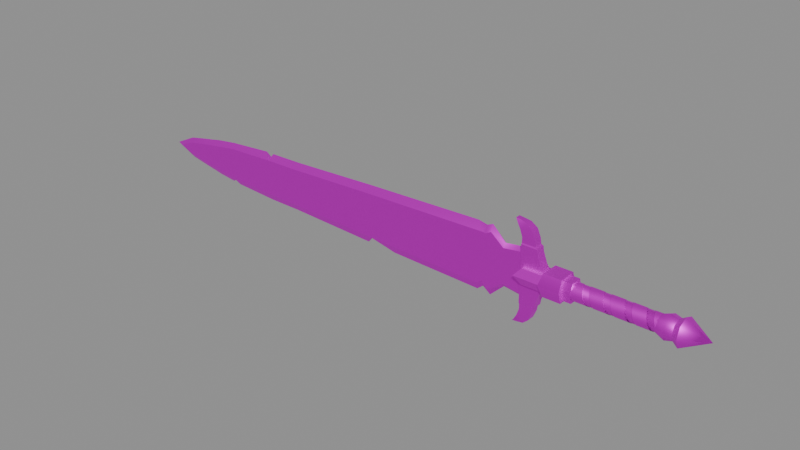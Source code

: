 # Source: sword.blend  (saved by Blender 4.1.24; exported with 4.5.12 LTS)
import bpy
from mathutils import Matrix  # noqa: F401  (used for matrix-valued properties, if any)

bpy.ops.wm.read_factory_settings(use_empty=True)
scene = bpy.context.scene
scene.name = 'Scene'

# ---- images (referenced by path relative to the original .blend; pixels are not part of the script)
import os
ASSET_DIR = os.environ.get("B2B_ASSET_DIR", "")  # directory of the original .blend (textures are referenced by path, not embedded)
HERE = os.path.dirname(os.path.abspath(__file__))  # packed textures are extracted next to this script under _unpacked/

def load_image(name, relpath, width, height, colorspace="sRGB"):
    """Load a texture the original file referenced (path relative to the .blend, or extracted next to this script)."""
    p = next((c for c in (os.path.join(HERE, relpath), os.path.join(ASSET_DIR, relpath)) if relpath and os.path.exists(c)), "")
    if p:
        img = bpy.data.images.load(p, check_existing=True)
        img.name = name
    else:  # same state as the original file: an image datablock whose file is absent (Cycles renders it pink)
        img = bpy.data.images.new(name, width, height)
        img.source = "FILE"
        img.filepath = "//" + (relpath or name)
    img.colorspace_settings.name = colorspace
    return img
img_sword_texture_png = load_image('sword_Texture.png', 'sword_Texture.png', 1024, 1024, 'sRGB')

# ---- materials (node trees are filled in below, after node groups)
mat_warrior_sword = bpy.data.materials.new('Warrior_Sword')
mat_warrior_sword.use_transparent_shadow = False
mat_warrior_sword.roughness = 0.5528
mat_warrior_sword.specular_intensity = 1.0
mat_warrior_sword.metallic = 1.0

# ---- material node trees
mat_warrior_sword.use_nodes = True; mat_warrior_sword.node_tree.nodes.clear()
_N = mat_warrior_sword.node_tree.nodes; _L = mat_warrior_sword.node_tree.links
n0 = _N.new('ShaderNodeBsdfPrincipled'); n0.name = 'Principled BSDF'; n0.location = (10, 300)
n0.inputs[1].default_value = 1.0
n0.inputs[2].default_value = 0.5528
n0.inputs[13].default_value = 1.0
n0.inputs[27].default_value = (0.0, 0.0, 0.0, 1.0)
n0.inputs[28].default_value = 1.0
n1 = _N.new('ShaderNodeOutputMaterial'); n1.name = 'Material Output'; n1.location = (300, 300)
n2 = _N.new('ShaderNodeNormalMap'); n2.name = 'Normal Map'; n2.location = (-300, -300)
n2.label = 'Normal/Map'
n2.inputs[0].default_value = 0.0
n3 = _N.new('ShaderNodeTexImage'); n3.name = 'Image Texture'; n3.location = (-300, 600)
n3.image = img_sword_texture_png
_L.new(n0.outputs[0], n1.inputs[0])
_L.new(n2.outputs[0], n0.inputs[5])
_L.new(n3.outputs[0], n0.inputs[0])
n1.is_active_output = True

# ---- meshes
me_cylinder_002 = bpy.data.meshes.new('Cylinder.002')
me_cylinder_002.from_pydata([(0.0003142, -0.04327, -0.2421), (0.0003142, -0.04327, -0.2364), (0.01657, -0.04001, -0.2421), (0.01664, -0.03998, -0.2302), (0.03062, -0.03062, -0.2421), (0.03067, -0.03056, -0.2239), (0.04001, -0.01657, -0.2421), (0.04003, -0.0165, -0.2177), (0.0433, 1.855e-09, -0.2421), (0.0433, 7.443e-05, -0.2115), (0.04001, 0.01657, -0.2421), (0.03998, 0.01664, -0.2053), (0.03062, 0.03062, -0.2421), (0.03056, 0.03067, -0.199), (0.01657, 0.04001, -0.2421), (0.0165, 0.04003, -0.1928), (-3.71e-09, 0.0433, -0.2421), (-7.443e-05, 0.0433, -0.1866), (-0.01656, 0.04001, -0.2421), (-0.01664, 0.03998, -0.1804), (-0.03058, 0.03066, -0.2401), (-0.03067, 0.03056, -0.1742), (-0.03998, 0.01664, -0.2339), (-0.04003, 0.0165, -0.1679), (-0.0433, 7.443e-05, -0.2276), (-0.0433, -7.443e-05, -0.1617), (-0.04003, -0.0165, -0.2214), (-0.03998, -0.01664, -0.1555), (-0.03067, -0.03056, -0.2152), (-0.03056, -0.03067, -0.1493), (-0.01664, -0.03998, -0.209), (-0.0165, -0.04003, -0.143), (-7.442e-05, -0.0433, -0.2028), (7.443e-05, -0.0433, -0.1368), (0.0165, -0.04003, -0.1965), (0.01664, -0.03998, -0.1306), (0.03056, -0.03067, -0.1903), (0.03067, -0.03056, -0.1244), (0.03998, -0.01664, -0.1841), (0.04003, -0.0165, -0.1181), (0.0433, -7.441e-05, -0.1779), (0.0433, 7.444e-05, -0.1119), (0.04003, 0.0165, -0.1716), (0.03998, 0.01664, -0.1057), (0.03067, 0.03056, -0.1654), (0.03056, 0.03067, -0.09947), (0.01664, 0.03998, -0.1592), (0.0165, 0.04003, -0.09324), (7.443e-05, 0.0433, -0.153), (-7.443e-05, 0.0433, -0.08702), (-0.0165, 0.04003, -0.1467), (-0.01664, 0.03998, -0.0808), (-0.03056, 0.03067, -0.1405), (-0.03067, 0.03056, -0.07457), (-0.03998, 0.01664, -0.1343), (-0.04003, 0.0165, -0.06835), (-0.0433, 7.44e-05, -0.1281), (-0.0433, -7.445e-05, -0.06213), (-0.04003, -0.0165, -0.1218), (-0.03998, -0.01664, -0.0559), (-0.03067, -0.03056, -0.1156), (-0.03056, -0.03067, -0.04968), (-0.01664, -0.03998, -0.1094), (-0.0165, -0.04003, -0.04345), (-7.441e-05, -0.0433, -0.1032), (7.444e-05, -0.0433, -0.03723), (0.0165, -0.04003, -0.09695), (0.01664, -0.03998, -0.03101), (0.03056, -0.03067, -0.09073), (0.03067, -0.03056, -0.02478), (0.03998, -0.01664, -0.0845), (0.04003, -0.0165, -0.01856), (0.0433, -7.442e-05, -0.07828), (0.0433, 7.443e-05, -0.01234), (0.04003, 0.0165, -0.07206), (0.03998, 0.01664, -0.006112), (0.03067, 0.03056, -0.06583), (0.03056, 0.03067, 0.0001116), (0.01664, 0.03998, -0.05961), (0.0165, 0.04003, 0.006335), (7.44e-05, 0.0433, -0.05338), (-7.445e-05, 0.0433, 0.01256), (-0.0165, 0.04003, -0.04716), (-0.01664, 0.03998, 0.01878), (-0.03057, 0.03067, -0.04094), (-0.03067, 0.03056, 0.02501), (-0.03998, 0.01664, -0.03471), (-0.04003, 0.0165, 0.03123), (-0.0433, 7.437e-05, -0.02849), (-0.0433, -7.448e-05, 0.03745), (-0.04003, -0.0165, -0.02227), (-0.03998, -0.01664, 0.04368), (-0.03067, -0.03056, -0.01604), (-0.03056, -0.03067, 0.0499), (-0.01664, -0.03998, -0.009819), (-0.0165, -0.04003, 0.05612), (-7.442e-05, -0.0433, -0.003595), (7.443e-05, -0.0433, 0.06235), (0.0165, -0.04003, 0.002628), (0.01664, -0.03998, 0.06857), (0.03056, -0.03067, 0.008852), (0.03067, -0.03056, 0.0748), (0.03998, -0.01664, 0.01508), (0.04003, -0.0165, 0.08102), (0.0433, -7.44e-05, 0.0213), (0.0433, 7.445e-05, 0.08724), (0.04003, 0.0165, 0.02752), (0.03998, 0.01664, 0.09347), (0.03067, 0.03057, 0.03375), (0.03056, 0.03067, 0.09969), (0.01664, 0.03998, 0.03997), (0.0165, 0.04003, 0.1059), (7.437e-05, 0.0433, 0.04619), (-7.448e-05, 0.0433, 0.1121), (-0.0165, 0.04003, 0.05242), (-0.01664, 0.03998, 0.1184), (-0.03056, 0.03067, 0.05864), (-0.03067, 0.03056, 0.1246), (-0.03998, 0.01664, 0.06486), (-0.04003, 0.0165, 0.1308), (-0.0433, 7.442e-05, 0.07109), (-0.0433, -7.443e-05, 0.137), (-0.04003, -0.0165, 0.07731), (-0.03998, -0.01664, 0.1433), (-0.03067, -0.03056, 0.08354), (-0.03056, -0.03067, 0.1495), (-0.01664, -0.03998, 0.08976), (-0.01651, -0.04003, 0.1557), (-7.44e-05, -0.0433, 0.09598), (3.498e-05, -0.0433, 0.1609), (0.0165, -0.04003, 0.1022), (0.01657, -0.04001, 0.1609), (0.03057, -0.03067, 0.1084), (0.03062, -0.03062, 0.1609), (0.03998, -0.01664, 0.1147), (0.04001, -0.01657, 0.1609), (0.0433, -7.437e-05, 0.1209), (0.0433, 5.564e-08, 0.1609), (0.04003, 0.0165, 0.1271), (0.04001, 0.01657, 0.1609), (0.03067, 0.03057, 0.1333), (0.03062, 0.03062, 0.1609), (0.01664, 0.03998, 0.1395), (0.01657, 0.04001, 0.1609), (7.442e-05, 0.0433, 0.1458), (-2.782e-09, 0.0433, 0.1609), (-0.0165, 0.04003, 0.152), (-0.01657, 0.04001, 0.1609), (-0.03037, 0.03082, 0.1582), (-0.03037, 0.03082, 0.1609), (0.04072, 0.04072, 0.232), (0.04072, -0.04072, 0.232), (0.04072, 0.04072, 0.4063), (0.04072, -0.04072, 0.4063), (0.2224, 0.02198, 0.3735), (0.2224, -0.02198, 0.3735), (0.2133, 0.02198, 0.4338), (0.2133, -0.02198, 0.4338), (0.2478, 0.01719, 0.4029), (0.2388, 0.02198, 0.4469), (0.2478, -0.01719, 0.4029), (0.2388, -0.02198, 0.4469), (0.1798, 0.02198, 0.4225), (0.1463, 0.02491, 0.424), (0.1798, -0.02198, 0.4225), (0.1463, -0.02491, 0.424), (0.1798, -0.02198, 0.356), (0.1457, -0.02491, 0.3421), (0.1798, 0.02198, 0.356), (0.1457, 0.02491, 0.3421), (0.2582, 0.0125, 0.4631), (0.2559, 0.0125, 0.4389), (0.2559, -0.0125, 0.4389), (0.2582, -0.0125, 0.4631), (0.05813, 0.04596, 0.2008), (0.05813, -0.04596, 0.2008), (0.05813, 0.04596, 0.2909), (0.05813, -0.04596, 0.2909), (0.04848, 0.03138, 0.2299), (0.04848, -0.03138, 0.2299), (0.04848, 0.03138, 0.1577), (0.04848, -0.03138, 0.1577), (0.1526, 0.02198, 0.4225), (0.1526, -0.02198, 0.4225), (0.1522, -0.02198, 0.352), (0.1522, 0.02198, 0.352), (0.1227, 0.02491, 0.424), (0.06893, 0.02491, 0.424), (0.06893, -0.02491, 0.424), (0.1227, -0.02491, 0.424), (0.06893, -0.02491, 0.32), (0.1227, -0.02491, 0.3393), (0.06893, 0.02491, 0.32), (0.1227, 0.02491, 0.3393), (-0.04072, 0.04072, 0.232), (-0.04072, -0.04072, 0.232), (-0.04072, 0.04072, 0.4063), (-0.04072, -0.04072, 0.4063), (0.0, 0.05759, 0.232), (0.0, -0.05759, 0.232), (0.0, 0.05759, 0.4409), (0.0, -0.05759, 0.4409), (-0.2224, 0.02198, 0.3735), (-0.2224, -0.02198, 0.3735), (-0.2133, 0.02198, 0.4338), (-0.2133, -0.02198, 0.4338), (0.0, -0.02491, 0.424), (0.0, 0.02491, 0.424), (0.0, -0.02491, 0.2769), (0.0, 0.02491, 0.2769), (-0.2478, 0.01719, 0.4029), (-0.2388, 0.02198, 0.4469), (-0.2478, -0.01719, 0.4029), (-0.2388, -0.02198, 0.4469), (-0.1798, 0.02198, 0.4225), (-0.1463, 0.02491, 0.424), (-0.1798, -0.02198, 0.4225), (-0.1463, -0.02491, 0.424), (-0.1798, -0.02198, 0.356), (-0.1457, -0.02491, 0.3421), (-0.1798, 0.02198, 0.356), (-0.1457, 0.02491, 0.3421), (-0.2582, 0.0125, 0.4631), (-0.2559, 0.0125, 0.4389), (-0.2559, -0.0125, 0.4389), (-0.2582, -0.0125, 0.4631), (-0.05813, 0.04596, 0.2008), (-0.05813, -0.04596, 0.2008), (-0.05813, 0.04596, 0.2909), (-0.05813, -0.04596, 0.2909), (0.0, 0.06499, 0.2008), (0.0, -0.06499, 0.2008), (0.0, 0.06499, 0.3088), (0.0, -0.06499, 0.3088), (-0.04848, 0.03138, 0.2299), (-0.04848, -0.03138, 0.2299), (0.0, 0.04437, 0.2299), (0.0, -0.04437, 0.2299), (-0.04848, 0.03138, 0.1577), (0.0, 0.04437, 0.1577), (0.0, -0.04437, 0.1577), (-0.04848, -0.03138, 0.1577), (-0.1526, 0.02198, 0.4225), (-0.1526, -0.02198, 0.4225), (-0.1522, -0.02198, 0.352), (-0.1522, 0.02198, 0.352), (-0.1227, 0.02491, 0.424), (-0.06893, 0.02491, 0.424), (-0.06893, -0.02491, 0.424), (-0.1227, -0.02491, 0.424), (-0.06893, -0.02491, 0.32), (-0.1227, -0.02491, 0.3393), (-0.06893, 0.02491, 0.32), (-0.1227, 0.02491, 0.3393), (0.04072, 0.04072, 0.2702), (0.05759, -2.517e-09, 0.2702), (0.04072, -0.04072, 0.2702), (0.02948, -0.02948, 0.2462), (0.02948, 0.02948, 0.2462), (0.04169, -2.9e-09, 0.2462), (0.06941, 0.01685, 0.4121), (0.06941, -0.01685, 0.4121), (0.1256, -1.314e-09, 0.4121), (0.1062, 0.01685, 0.4121), (0.1062, -0.01685, 0.4121), (0.07832, -1.313e-09, 2.485), (0.09148, -1.313e-09, 2.413), (0.03636, 0.01685, 2.576), (0.05935, 0.01685, 2.441), (0.05935, -0.01685, 2.441), (0.03636, -0.01685, 2.576), (0.05753, -1.313e-09, 2.588), (0.05417, -0.01685, 1.984), (0.04623, -0.01685, 2.252), (0.0413, -0.01685, 2.376), (0.09668, 0.01685, 1.984), (0.08733, 0.01685, 2.252), (0.06831, 0.01685, 2.376), (0.09668, -0.01685, 1.984), (0.08733, -0.01685, 2.252), (0.06831, -0.01685, 2.376), (0.0413, 0.01685, 2.376), (0.04623, 0.01685, 2.252), (0.05417, 0.01685, 1.984), (0.09948, -1.313e-09, 2.376), (0.1161, -1.313e-09, 2.252), (0.1347, -3.898e-09, 2.004), (0.06121, 0.01685, 1.291), (0.1568, -1.314e-09, 1.291), (0.1165, -0.01685, 1.291), (0.06121, -0.01685, 1.291), (0.1165, 0.01685, 1.291), (0.04513, 0.01685, 0.5854), (0.1802, -1.469e-09, 0.5887), (0.1471, -0.01685, 0.5876), (0.04513, -0.01685, 0.5854), (0.1471, 0.01685, 0.5876), (0.1307, -0.01685, 0.6178), (0.0456, -0.01685, 0.6339), (0.1307, 0.01685, 0.6178), (0.0456, 0.01685, 0.6339), (0.1665, 1.8e-09, 0.619), (0.1331, -0.01685, 0.6326), (0.05775, -0.01685, 0.656), (0.1331, 0.01685, 0.6326), (0.05775, 0.01685, 0.656), (0.1763, 2.885e-09, 0.6661), (0.04349, -0.01685, 2.441), (0.04349, 0.01685, 2.441), (-0.04072, 0.04072, 0.2702), (-0.05759, -2.517e-09, 0.2702), (-0.04072, -0.04072, 0.2702), (-0.02948, -0.02948, 0.2462), (-0.02948, 0.02948, 0.2462), (-0.04169, -2.9e-09, 0.2462), (-0.06962, 0.01685, 0.4121), (-0.06962, -0.01685, 0.4121), (-0.1258, -1.314e-09, 0.4121), (-0.1064, 0.01685, 0.4121), (-0.1064, -0.01685, 0.4121), (-0.07823, -1.313e-09, 2.485), (-0.09139, -1.313e-09, 2.413), (-0.03628, 0.01685, 2.576), (-0.05926, 0.01685, 2.441), (-0.05926, -0.01685, 2.441), (-0.03628, -0.01685, 2.576), (-0.05744, -1.313e-09, 2.588), (-0.05409, -0.01685, 1.984), (-0.04614, -0.01685, 2.252), (-0.04121, -0.01685, 2.376), (-0.0966, 0.01685, 1.984), (-0.08724, 0.01685, 2.252), (-0.06822, 0.01685, 2.376), (-0.0966, -0.01685, 1.984), (-0.08724, -0.01685, 2.252), (-0.06822, -0.01685, 2.376), (-0.04121, 0.01685, 2.376), (-0.04614, 0.01685, 2.252), (-0.05409, 0.01685, 1.984), (-0.0994, -1.313e-09, 2.376), (-0.1175, -1.313e-09, 2.229), (-0.1332, -1.313e-09, 1.984), (0.0, 0.05759, 0.2702), (0.0, -0.05759, 0.2702), (0.0, 0.04169, 0.2462), (0.0, -0.04169, 0.2462), (-0.0001047, -0.01685, 0.4121), (-0.0001047, 0.01685, 0.4121), (4.183e-05, -0.0002817, 2.709), (4.183e-05, -0.01685, 2.668), (4.183e-05, 0.01685, 2.668), (4.183e-05, 0.01685, 1.984), (4.183e-05, 0.01685, 2.252), (4.183e-05, 0.01685, 2.376), (4.183e-05, -0.01685, 2.376), (4.183e-05, -0.01685, 2.252), (4.183e-05, -0.01685, 1.984), (-0.06121, 0.01685, 1.291), (0.0, -0.01685, 1.291), (-0.1616, -3.236e-10, 1.156), (-0.1165, -0.01685, 1.291), (0.0, 0.01685, 1.291), (-0.06121, -0.01685, 1.291), (-0.1165, 0.01685, 1.291), (-0.04513, 0.01685, 0.5854), (0.0, -0.01685, 0.5854), (-0.1815, 2.36e-09, 0.5943), (-0.1503, -0.01685, 0.6054), (0.0, 0.01685, 0.5854), (-0.04513, -0.01685, 0.5854), (-0.1503, 0.01685, 0.6054), (-0.1148, -0.01685, 0.6339), (0.0, 0.01685, 0.6339), (-0.0456, -0.01685, 0.6339), (-0.1148, 0.01685, 0.6339), (-0.0456, 0.01685, 0.6339), (0.0, -0.01685, 0.6339), (-0.1507, 3.852e-09, 0.6339), (-0.1362, -0.01685, 0.6583), (0.0, 0.01685, 0.656), (-0.05775, -0.01685, 0.656), (-0.1362, 0.01685, 0.6583), (-0.05775, 0.01685, 0.656), (0.0, -0.01685, 0.656), (-0.176, 2.168e-09, 0.6648), (4.183e-05, -0.01685, 2.441), (-0.04341, -0.01685, 2.441), (-0.04341, 0.01685, 2.441), (4.183e-05, 0.01685, 2.441), (2.782e-09, 0.0, -0.4673), (0.05033, -0.05033, -0.3454), (0.05033, 0.05033, -0.3454), (0.07118, -4.951e-09, -0.3454), (-0.05033, -0.05033, -0.3454), (-0.05033, 0.05033, -0.3454), (-0.07118, -4.951e-09, -0.3454), (-7.397e-10, 0.07118, -0.3454), (-7.397e-10, -0.07118, -0.3454), (-2.923e-10, -0.0512, -0.3155), (-2.923e-10, 0.0512, -0.3155), (-0.0512, -3.561e-09, -0.3155), (-0.0362, 0.0362, -0.3155), (-0.0362, -0.0362, -0.3155), (0.0512, -3.561e-09, -0.3155), (0.0362, 0.0362, -0.3155), (0.0362, -0.0362, -0.3155), (0.04297, -0.04297, -0.2801), (0.04297, 0.04297, -0.2801), (0.06077, -4.227e-09, -0.2801), (-0.04297, -0.04297, -0.2801), (-0.04297, 0.04297, -0.2801), (-0.06077, -4.227e-09, -0.2801), (0.0, 0.06077, -0.2801), (0.0, -0.06077, -0.2801), (0.0, -0.04169, -0.2327), (0.0, 0.04169, -0.2327), (-0.04169, -2.9e-09, -0.2327), (-0.02948, 0.02948, -0.2327), (-0.02948, -0.02948, -0.2327), (0.04169, -2.9e-09, -0.2327), (0.02948, 0.02948, -0.2327), (0.02948, -0.02948, -0.2327), (0.1337, -1.313e-09, 1.957), (0.09668, 0.001341, 1.984), (-0.1568, -1.149e-09, 1.321), (-0.1165, -0.0007396, 1.291), (-0.1117, -1.313e-09, 2.276), (-0.08724, 0.000895, 2.252), (0.03582, 0.01685, 0.5199), (-0.0001047, -0.01685, 0.5199), (0.1098, -1.435e-09, 0.5199), (0.0904, -0.01685, 0.5199), (-0.0001047, 0.01685, 0.5199), (0.03582, -0.01685, 0.5199), (0.0904, 0.01685, 0.5199), (-0.03603, 0.01685, 0.5199), (-0.1106, 1.548e-09, 0.5199), (-0.09208, -0.01685, 0.5199), (-0.03603, -0.01685, 0.5199), (-0.09208, 0.01685, 0.5199), (0.09917, -0.01685, 1.798), (0.05458, 0.01685, 1.798), (4.183e-05, -0.01685, 1.798), (4.183e-05, 0.01685, 1.798), (0.05458, -0.01685, 1.798), (0.09917, 0.01685, 1.798), (-0.1357, -1.27e-09, 1.806), (-0.09909, -0.01685, 1.798), (-0.0545, 0.01685, 1.798), (-0.0545, -0.01685, 1.798), (-0.09909, 0.01685, 1.798), (0.1361, -1.313e-09, 1.778)], [], [(0, 2, 3, 1), (2, 4, 5, 3), (4, 6, 7, 5), (6, 8, 9, 7), (8, 10, 11, 9), (10, 12, 13, 11), (12, 14, 15, 13), (14, 16, 17, 15), (16, 18, 19, 17), (18, 20, 21, 19), (20, 22, 23, 21), (22, 24, 25, 23), (24, 26, 27, 25), (26, 28, 29, 27), (28, 30, 31, 29), (30, 32, 33, 31), (32, 34, 35, 33), (34, 36, 37, 35), (36, 38, 39, 37), (38, 40, 41, 39), (40, 42, 43, 41), (42, 44, 45, 43), (44, 46, 47, 45), (46, 48, 49, 47), (48, 50, 51, 49), (50, 52, 53, 51), (52, 54, 55, 53), (54, 56, 57, 55), (56, 58, 59, 57), (58, 60, 61, 59), (60, 62, 63, 61), (62, 64, 65, 63), (64, 66, 67, 65), (66, 68, 69, 67), (68, 70, 71, 69), (70, 72, 73, 71), (72, 74, 75, 73), (74, 76, 77, 75), (76, 78, 79, 77), (78, 80, 81, 79), (80, 82, 83, 81), (82, 84, 85, 83), (84, 86, 87, 85), (86, 88, 89, 87), (88, 90, 91, 89), (90, 92, 93, 91), (92, 94, 95, 93), (94, 96, 97, 95), (96, 98, 99, 97), (98, 100, 101, 99), (100, 102, 103, 101), (102, 104, 105, 103), (104, 106, 107, 105), (106, 108, 109, 107), (108, 110, 111, 109), (110, 112, 113, 111), (112, 114, 115, 113), (114, 116, 117, 115), (116, 118, 119, 117), (118, 120, 121, 119), (120, 122, 123, 121), (122, 124, 125, 123), (124, 126, 127, 125), (126, 128, 129, 127), (128, 130, 131, 129), (130, 132, 133, 131), (132, 134, 135, 133), (134, 136, 137, 135), (136, 138, 139, 137), (138, 140, 141, 139), (140, 142, 143, 141), (142, 144, 145, 143), (144, 146, 147, 145), (146, 148, 149, 147), (150, 198, 200, 152), (199, 151, 153, 201), (151, 150, 152, 153), (152, 200, 201, 153), (154, 156, 159, 158), (191, 193, 169, 167), (155, 166, 168, 154), (157, 164, 166, 155), (156, 162, 164, 157), (199, 198, 150, 151), (187, 207, 206, 188), (158, 159, 170, 171), (189, 191, 167, 165), (192, 209, 207, 187), (182, 183, 164, 162), (188, 206, 208, 190), (183, 184, 166, 164), (190, 208, 209, 192), (184, 185, 168, 166), (186, 189, 165, 163), (185, 182, 162, 168), (154, 168, 162, 156), (156, 157, 161, 159), (157, 155, 160, 161), (155, 154, 158, 160), (172, 171, 170, 173), (160, 158, 171, 172), (159, 161, 173, 170), (161, 160, 172, 173), (176, 232, 233, 177), (231, 230, 174, 175), (174, 176, 177, 175), (175, 177, 233, 231), (230, 232, 176, 174), (237, 179, 178, 236), (240, 239, 180, 181), (179, 237, 240, 181), (178, 179, 181, 180), (236, 178, 180, 239), (169, 163, 182, 185), (167, 169, 185, 184), (165, 167, 184, 183), (163, 165, 183, 182), (187, 188, 189, 186), (188, 190, 191, 189), (190, 192, 193, 191), (192, 187, 186, 193), (193, 186, 163, 169), (194, 196, 200, 198), (199, 201, 197, 195), (195, 197, 196, 194), (196, 197, 201, 200), (202, 210, 211, 204), (251, 219, 221, 253), (203, 202, 220, 218), (205, 203, 218, 216), (204, 205, 216, 214), (199, 195, 194, 198), (247, 248, 206, 207), (210, 223, 222, 211), (249, 217, 219, 251), (252, 247, 207, 209), (242, 214, 216, 243), (248, 250, 208, 206), (243, 216, 218, 244), (250, 252, 209, 208), (244, 218, 220, 245), (246, 215, 217, 249), (245, 220, 214, 242), (202, 204, 214, 220), (204, 211, 213, 205), (205, 213, 212, 203), (203, 212, 210, 202), (224, 225, 222, 223), (212, 224, 223, 210), (211, 222, 225, 213), (213, 225, 224, 212), (228, 229, 233, 232), (231, 227, 226, 230), (226, 227, 229, 228), (227, 231, 233, 229), (230, 226, 228, 232), (237, 236, 234, 235), (240, 241, 238, 239), (235, 241, 240, 237), (234, 238, 241, 235), (236, 239, 238, 234), (221, 245, 242, 215), (219, 244, 245, 221), (217, 243, 244, 219), (215, 242, 243, 217), (247, 246, 249, 248), (248, 249, 251, 250), (250, 251, 253, 252), (252, 253, 246, 247), (253, 221, 215, 246), (259, 255, 256, 257), (258, 254, 255, 259), (257, 256, 343, 345), (344, 342, 254, 258), (277, 281, 308, 268), (277, 268, 266, 284), (284, 266, 269, 280), (267, 350, 348, 271), (443, 351, 283, 441), (267, 271, 265, 268), (271, 270, 269, 265), (271, 348, 349, 270), (268, 265, 266), (265, 269, 266), (280, 269, 307, 274), (444, 272, 356, 442), (272, 273, 355, 356), (273, 274, 354, 355), (274, 307, 385, 354), (440, 278, 272, 444), (278, 279, 273, 272), (279, 280, 274, 273), (451, 422, 278, 440), (285, 279, 278, 286), (284, 280, 279, 285), (445, 275, 422, 451), (275, 276, 285, 286), (276, 277, 284, 285), (441, 283, 275, 445), (282, 276, 275, 283), (281, 277, 276, 282), (351, 352, 282, 283), (353, 388, 308, 281), (304, 305, 287, 291), (304, 291, 288, 306), (306, 288, 289, 302), (302, 289, 290, 303), (303, 290, 358, 383), (379, 361, 287, 305), (432, 368, 292, 428), (433, 295, 365, 429), (431, 294, 295, 433), (430, 293, 294, 431), (434, 296, 293, 430), (434, 428, 292, 296), (368, 372, 300, 292), (295, 298, 376, 365), (294, 297, 298, 295), (293, 301, 297, 294), (296, 299, 301, 293), (296, 292, 300, 299), (372, 379, 305, 300), (298, 303, 383, 376), (297, 302, 303, 298), (301, 306, 302, 297), (299, 304, 306, 301), (299, 300, 305, 304), (352, 353, 281, 282), (307, 269, 270), (385, 307, 270, 349), (268, 308, 267), (308, 388, 350, 267), (314, 312, 311, 310), (313, 314, 310, 309), (312, 345, 343, 311), (344, 313, 309, 342), (332, 323, 387, 336), (332, 339, 321, 323), (339, 335, 324, 321), (322, 326, 348, 350), (443, 448, 338, 351), (322, 323, 320, 326), (326, 320, 324, 325), (326, 325, 349, 348), (323, 321, 320), (320, 321, 324), (335, 329, 386, 324), (449, 442, 356, 327), (327, 356, 355, 328), (328, 355, 354, 329), (329, 354, 385, 386), (447, 449, 327, 333), (333, 327, 328, 334), (334, 328, 329, 335), (360, 424, 425), (340, 341, 333, 334), (339, 426, 334, 335), (359, 360, 425), (330, 341, 340, 331), (331, 427, 426), (448, 450, 330, 338), (337, 338, 330, 331), (336, 337, 331, 332), (351, 338, 337, 352), (353, 336, 387, 388), (381, 363, 357, 382), (381, 384, 359, 363), (384, 378, 360, 359), (378, 380, 362, 360), (380, 383, 358, 362), (379, 382, 357, 361), (432, 435, 364, 368), (438, 429, 365, 369), (437, 438, 369, 367), (436, 437, 367, 366), (439, 436, 366, 370), (439, 370, 364, 435), (368, 364, 375, 372), (369, 365, 376, 373), (367, 369, 373, 371), (366, 367, 371, 377), (370, 366, 377, 374), (370, 374, 375, 364), (372, 375, 382, 379), (373, 376, 383, 380), (371, 373, 380, 378), (377, 371, 378, 384), (374, 377, 384, 381), (374, 381, 382, 375), (352, 337, 336, 353), (386, 325, 324), (385, 349, 325, 386), (323, 322, 387), (387, 322, 350, 388), (392, 390, 389), (397, 393, 389), (391, 392, 389), (399, 404, 391, 396), (406, 413, 398, 405), (411, 410, 401, 400), (398, 402, 393, 397), (403, 405, 390, 392), (410, 412, 399, 401), (412, 407, 404, 399), (413, 409, 402, 398), (401, 399, 396, 394), (404, 403, 392, 391), (421, 414, 413, 406), (414, 418, 409, 413), (417, 415, 412, 410), (408, 406, 405, 403), (405, 398, 397, 390), (407, 408, 403, 404), (409, 411, 400, 402), (394, 396, 389), (396, 391, 389), (259, 257, 421, 419), (345, 312, 418, 414), (393, 395, 389), (390, 397, 389), (257, 345, 414, 421), (400, 401, 394, 395), (420, 419, 408, 407), (395, 394, 389), (258, 259, 419, 420), (344, 258, 420, 415), (314, 313, 417, 416), (313, 344, 415, 417), (312, 314, 416, 418), (415, 420, 407, 412), (416, 417, 410, 411), (418, 416, 411, 409), (402, 400, 395, 393), (419, 421, 406, 408), (275, 423, 422), (278, 423, 286), (286, 423, 275), (422, 423, 278), (446, 341, 330, 450), (446, 447, 333, 341), (425, 363, 359), (425, 424, 363), (426, 339, 332, 331), (334, 427, 340), (426, 427, 334), (340, 427, 331), (318, 439, 435, 315), (318, 317, 436, 439), (317, 319, 437, 436), (319, 316, 438, 437), (316, 346, 429, 438), (347, 315, 435, 432), (263, 260, 428, 434), (263, 434, 430, 262), (262, 430, 431, 264), (264, 431, 433, 261), (261, 433, 429, 346), (347, 432, 428, 260), (424, 360, 447, 446), (424, 446, 450, 363), (357, 363, 450, 448), (360, 362, 449, 447), (362, 358, 442, 449), (361, 357, 448, 443), (287, 441, 445, 291), (291, 445, 451, 288), (288, 451, 440, 289), (289, 440, 444, 290), (290, 444, 442, 358), (361, 443, 441, 287)])
me_cylinder_002.polygons.foreach_set('use_smooth', [True] * 370)
_k = set([(150, 151), (150, 152), (150, 198), (151, 153), (151, 199), (152, 153), (152, 200), (153, 201), (154, 158), (154, 168), (155, 160), (155, 166), (156, 159), (156, 162), (157, 161), (157, 164), (158, 171), (159, 170), (160, 172), (161, 173), (162, 182), (163, 165), (163, 169), (163, 182), (163, 186), (164, 183), (165, 167), (165, 183), (165, 189), (166, 184), (167, 169), (167, 184), (167, 191), (168, 185), (169, 185), (169, 193), (170, 171), (170, 173), (172, 173), (174, 175), (174, 176), (174, 230), (175, 177), (175, 231), (176, 177), (176, 232), (177, 233), (178, 179), (178, 180), (178, 236), (179, 181), (179, 237), (180, 181), (180, 239), (181, 240), (182, 183), (182, 185), (183, 184), (184, 185), (186, 187), (187, 207), (188, 189), (188, 206), (190, 191), (190, 208), (192, 193), (192, 209), (194, 195), (194, 196), (194, 198), (195, 197), (195, 199), (196, 197), (196, 200), (197, 201), (198, 200), (199, 201), (200, 201), (202, 210), (202, 220), (203, 212), (203, 218), (204, 211), (204, 214), (205, 213), (205, 216), (206, 248), (207, 247), (208, 209), (208, 250), (209, 252), (210, 223), (211, 222), (212, 224), (213, 225), (214, 242), (215, 217), (215, 221), (215, 242), (215, 246), (216, 243), (217, 219), (217, 243), (217, 249), (218, 244), (219, 221), (219, 244), (219, 251), (220, 245), (221, 245), (221, 253), (222, 223), (222, 225), (224, 225), (226, 227), (226, 228), (226, 230), (227, 229), (227, 231), (228, 229), (228, 232), (229, 233), (234, 235), (234, 236), (234, 238), (235, 237), (235, 241), (238, 239), (238, 241), (240, 241), (242, 243), (242, 245), (243, 244), (244, 245), (246, 247), (248, 249), (250, 251), (252, 253), (262, 430), (263, 434), (264, 431), (265, 266), (265, 271), (266, 284), (267, 268), (267, 350), (268, 277), (269, 270), (269, 280), (270, 349), (271, 348), (275, 276), (275, 286), (275, 422), (275, 423), (275, 445), (276, 277), (278, 279), (278, 286), (278, 422), (278, 423), (278, 440), (279, 280), (284, 285), (285, 286), (288, 306), (288, 451), (289, 302), (289, 440), (291, 304), (291, 445), (293, 301), (293, 430), (294, 297), (294, 431), (296, 299), (296, 434), (297, 302), (299, 304), (301, 306), (317, 436), (318, 439), (319, 437), (320, 321), (320, 326), (321, 339), (322, 323), (322, 350), (323, 332), (324, 325), (324, 335), (325, 349), (326, 348), (330, 331), (330, 450), (331, 332), (331, 340), (331, 426), (331, 427), (333, 334), (333, 447), (334, 335), (334, 340), (334, 426), (334, 427), (339, 426), (340, 341), (341, 446), (348, 349), (348, 350), (359, 360), (359, 363), (359, 384), (360, 378), (360, 424), (360, 425), (360, 447), (363, 381), (363, 424), (363, 425), (363, 450), (366, 367), (366, 370), (366, 377), (366, 436), (367, 371), (367, 437), (370, 374), (370, 439), (371, 377), (371, 378), (374, 377), (374, 381), (377, 384), (390, 392), (390, 397), (391, 392), (391, 396), (393, 395), (393, 397), (394, 395), (394, 396), (398, 402), (398, 405), (399, 401), (399, 404), (400, 401), (400, 402), (403, 404), (403, 405), (422, 451), (424, 446)])
me_cylinder_002.attributes.new('sharp_edge', 'BOOLEAN', 'EDGE').data.foreach_set('value', [ (min(e.vertices), max(e.vertices)) in _k for e in me_cylinder_002.edges])
_uv = me_cylinder_002.uv_layers.new(name='Default')
_uv.uv.foreach_set('vector', [0.659, 0.5493, 0.6565, 0.5427, 0.6613, 0.5409, 0.6613, 0.5484, 0.6565, 0.5427, 0.654, 0.5362, 0.6613, 0.5334, 0.6613, 0.5409, 0.654, 0.5362, 0.6515, 0.5296, 0.6613, 0.5258, 0.6613, 0.5334, 0.6515, 0.5296, 0.649, 0.523, 0.6613, 0.5183, 0.6613, 0.5258, 0.649, 0.523, 0.6464, 0.5165, 0.6613, 0.5108, 0.6613, 0.5183, 0.6464, 0.5165, 0.6439, 0.5099, 0.6613, 0.5033, 0.6613, 0.5108, 0.6439, 0.5099, 0.6414, 0.5034, 0.6613, 0.4958, 0.6613, 0.5033, 0.6414, 0.5034, 0.6389, 0.4968, 0.6613, 0.4883, 0.6613, 0.4958, 0.6389, 0.4968, 0.6364, 0.4903, 0.6613, 0.4807, 0.6613, 0.4883, 0.6364, 0.4903, 0.6347, 0.4834, 0.6613, 0.4732, 0.6613, 0.4807, 0.6347, 0.4834, 0.6347, 0.4759, 0.6613, 0.4657, 0.6613, 0.4732, 0.6347, 0.4759, 0.6347, 0.4684, 0.6613, 0.4582, 0.6613, 0.4657, 0.6347, 0.4684, 0.6347, 0.4608, 0.6613, 0.4507, 0.6613, 0.4582, 0.6347, 0.4608, 0.6347, 0.4533, 0.6613, 0.4432, 0.6613, 0.4507, 0.6347, 0.4533, 0.6347, 0.4458, 0.6613, 0.4356, 0.6613, 0.4432, 0.6347, 0.4458, 0.6347, 0.4383, 0.6613, 0.4281, 0.6613, 0.4356, 0.6347, 0.4383, 0.6347, 0.4308, 0.6613, 0.4206, 0.6613, 0.4281, 0.6347, 0.4308, 0.6347, 0.4233, 0.6613, 0.4131, 0.6613, 0.4206, 0.6347, 0.4233, 0.6347, 0.4158, 0.6613, 0.4056, 0.6613, 0.4131, 0.6347, 0.4158, 0.6347, 0.4082, 0.6613, 0.3981, 0.6613, 0.4056, 0.6347, 0.4082, 0.6347, 0.4007, 0.6613, 0.3906, 0.6613, 0.3981, 0.6347, 0.4007, 0.6347, 0.3932, 0.6613, 0.383, 0.6613, 0.3906, 0.6347, 0.3932, 0.6347, 0.3857, 0.6613, 0.3755, 0.6613, 0.383, 0.6347, 0.3857, 0.6347, 0.3782, 0.6613, 0.368, 0.6613, 0.3755, 0.6347, 0.3782, 0.6347, 0.3707, 0.6613, 0.3605, 0.6613, 0.368, 0.6347, 0.3707, 0.6347, 0.3631, 0.6613, 0.353, 0.6613, 0.3605, 0.6347, 0.3631, 0.6347, 0.3556, 0.6613, 0.3455, 0.6613, 0.353, 0.6347, 0.3556, 0.6347, 0.3481, 0.6613, 0.3379, 0.6613, 0.3455, 0.6347, 0.3481, 0.6347, 0.3406, 0.6613, 0.3304, 0.6613, 0.3379, 0.6347, 0.3406, 0.6347, 0.3331, 0.6613, 0.3229, 0.6613, 0.3304, 0.6347, 0.3331, 0.6347, 0.3256, 0.6613, 0.3154, 0.6613, 0.3229, 0.6347, 0.3256, 0.6347, 0.318, 0.6613, 0.3079, 0.6613, 0.3154, 0.6347, 0.318, 0.6347, 0.3105, 0.6613, 0.3004, 0.6613, 0.3079, 0.6347, 0.3105, 0.6347, 0.303, 0.6613, 0.2928, 0.6613, 0.3004, 0.6347, 0.303, 0.6347, 0.2955, 0.6613, 0.2853, 0.6613, 0.2928, 0.6347, 0.2955, 0.6347, 0.288, 0.6613, 0.2778, 0.6613, 0.2853, 0.6347, 0.288, 0.6347, 0.2805, 0.6613, 0.2703, 0.6613, 0.2778, 0.6347, 0.2805, 0.6347, 0.2729, 0.6613, 0.2628, 0.6613, 0.2703, 0.6347, 0.2729, 0.6347, 0.2654, 0.6613, 0.2553, 0.6613, 0.2628, 0.6347, 0.2654, 0.6347, 0.2579, 0.6613, 0.2477, 0.6613, 0.2553, 0.6347, 0.2579, 0.6347, 0.2504, 0.6613, 0.2402, 0.6613, 0.2477, 0.6347, 0.2504, 0.6347, 0.2429, 0.6613, 0.2327, 0.6613, 0.2402, 0.6347, 0.2429, 0.6347, 0.2354, 0.6613, 0.2252, 0.6613, 0.2327, 0.6347, 0.2354, 0.6347, 0.2278, 0.6613, 0.2177, 0.6613, 0.2252, 0.6347, 0.2278, 0.6347, 0.2203, 0.6613, 0.2102, 0.6613, 0.2177, 0.6347, 0.2203, 0.6347, 0.2128, 0.6613, 0.2026, 0.6613, 0.2102, 0.6347, 0.2128, 0.6347, 0.2053, 0.6613, 0.1951, 0.6613, 0.2026, 0.6347, 0.2053, 0.6347, 0.1978, 0.6613, 0.1876, 0.6613, 0.1951, 0.6347, 0.1978, 0.6347, 0.1903, 0.6613, 0.1801, 0.6613, 0.1876, 0.6347, 0.1903, 0.6347, 0.1828, 0.6613, 0.1726, 0.6613, 0.1801, 0.6347, 0.1828, 0.6347, 0.1752, 0.6613, 0.1651, 0.6613, 0.1726, 0.6347, 0.1752, 0.6347, 0.1677, 0.6613, 0.1576, 0.6613, 0.1651, 0.6347, 0.1677, 0.6347, 0.1602, 0.6613, 0.15, 0.6613, 0.1576, 0.6347, 0.1602, 0.6347, 0.1527, 0.6613, 0.1425, 0.6613, 0.15, 0.6347, 0.1527, 0.6347, 0.1452, 0.6613, 0.135, 0.6613, 0.1425, 0.6347, 0.1452, 0.6347, 0.1377, 0.6613, 0.1275, 0.6613, 0.135, 0.6347, 0.1377, 0.6347, 0.1301, 0.6613, 0.12, 0.6613, 0.1275, 0.6347, 0.1301, 0.6347, 0.1226, 0.6613, 0.1125, 0.6613, 0.12, 0.6347, 0.1226, 0.6347, 0.1151, 0.6613, 0.1049, 0.6613, 0.1125, 0.6347, 0.1151, 0.6347, 0.1076, 0.6613, 0.09742, 0.6613, 0.1049, 0.6347, 0.1076, 0.6347, 0.1001, 0.6613, 0.08991, 0.6613, 0.09742, 0.6347, 0.1001, 0.6347, 0.09256, 0.6613, 0.08239, 0.6613, 0.08991, 0.6347, 0.09256, 0.6347, 0.08504, 0.6613, 0.07487, 0.6613, 0.08239, 0.6347, 0.08504, 0.6347, 0.07753, 0.6609, 0.06752, 0.6613, 0.07487, 0.6347, 0.07753, 0.6347, 0.07001, 0.6584, 0.06096, 0.6609, 0.06752, 0.6347, 0.07001, 0.6347, 0.0625, 0.6559, 0.0544, 0.6584, 0.06096, 0.6347, 0.0625, 0.6347, 0.05498, 0.6534, 0.04785, 0.6559, 0.0544, 0.6347, 0.05498, 0.6347, 0.04746, 0.6508, 0.04129, 0.6534, 0.04785, 0.6347, 0.04746, 0.6347, 0.03995, 0.6483, 0.03474, 0.6508, 0.04129, 0.6347, 0.03995, 0.6347, 0.03243, 0.6458, 0.02818, 0.6483, 0.03474, 0.6347, 0.03243, 0.6347, 0.02491, 0.6433, 0.02162, 0.6458, 0.02818, 0.6347, 0.02491, 0.6347, 0.0174, 0.6408, 0.01507, 0.6433, 0.02162, 0.6347, 0.0174, 0.6347, 0.009882, 0.6383, 0.008509, 0.6408, 0.01507, 0.6347, 0.009882, 0.6347, 0.002366, 0.6358, 0.001953, 0.6383, 0.008509, 0.755, 0.07514, 0.755, 0.09416, 0.6649, 0.09416, 0.6798, 0.07514, 0.755, 0.02097, 0.755, 0.04, 0.6798, 0.04, 0.6649, 0.02097, 0.755, 0.04, 0.755, 0.07514, 0.6798, 0.07514, 0.6798, 0.04, 0.1225, 0.009232, 0.1455, 0.001953, 0.1455, 0.05166, 0.1225, 0.04438, 0.5059, 0.01842, 0.4799, 0.02232, 0.4742, 0.01135, 0.4933, 0.007297, 0.8939, 0.09219, 0.8724, 0.09219, 0.8724, 0.08216, 0.8939, 0.08216, 0.8927, 0.04514, 0.8927, 0.06501, 0.8737, 0.06501, 0.8737, 0.04514, 0.6187, 0.02236, 0.6139, 0.03683, 0.5852, 0.03684, 0.5927, 0.01846, 0.003215, 0.2111, 0.003215, 0.1958, 0.02219, 0.1958, 0.02219, 0.2111, 0.6824, 0.151, 0.6824, 0.2007, 0.6649, 0.1934, 0.6649, 0.1582, 0.001953, 0.1479, 0.001953, 0.1182, 0.02345, 0.1182, 0.02345, 0.1479, 0.4933, 0.007297, 0.4742, 0.01135, 0.4673, 0.001953, 0.4778, 0.003001, 0.6145, 0.06177, 0.578, 0.06177, 0.5791, 0.05181, 0.6145, 0.05155, 0.529, 0.08492, 0.5476, 0.1147, 0.4842, 0.1147, 0.4842, 0.08492, 0.003215, 0.1841, 0.02219, 0.1841, 0.02219, 0.1958, 0.003215, 0.1958, 0.6145, 0.08495, 0.6145, 0.1147, 0.551, 0.1147, 0.5696, 0.08495, 0.6139, 0.04859, 0.5834, 0.04875, 0.5852, 0.03684, 0.6139, 0.03683, 0.8939, 0.1168, 0.8939, 0.1519, 0.8724, 0.1519, 0.8724, 0.1168, 0.8927, 0.07705, 0.8737, 0.07705, 0.8737, 0.06501, 0.8927, 0.06501, 0.001953, 0.1711, 0.02345, 0.1711, 0.02345, 0.1813, 0.001953, 0.1813, 0.5152, 0.04871, 0.4848, 0.04855, 0.4848, 0.03679, 0.5135, 0.0368, 0.5059, 0.01842, 0.5135, 0.0368, 0.4848, 0.03679, 0.4799, 0.02232, 0.003215, 0.2111, 0.02219, 0.2111, 0.02219, 0.2235, 0.003215, 0.2235, 0.6187, 0.02236, 0.5927, 0.01846, 0.6053, 0.007242, 0.6244, 0.01134, 0.8927, 0.04514, 0.8737, 0.04514, 0.8758, 0.0284, 0.8906, 0.0284, 0.8886, 0.01244, 0.8778, 0.01244, 0.8778, 0.001953, 0.8886, 0.001953, 0.8906, 0.0284, 0.8758, 0.0284, 0.8778, 0.01244, 0.8886, 0.01244, 0.003215, 0.2235, 0.02219, 0.2235, 0.01809, 0.2344, 0.007309, 0.2344, 0.6244, 0.01134, 0.6053, 0.007242, 0.6208, 0.002931, 0.6313, 0.001953, 0.9517, 0.04983, 0.9255, 0.05805, 0.9255, 0.001953, 0.9517, 0.01017, 0.9712, 0.1043, 0.9712, 0.04824, 0.9963, 0.05645, 0.9963, 0.09612, 0.7586, 0.09441, 0.7975, 0.09441, 0.7975, 0.1341, 0.7586, 0.1341, 0.7586, 0.1341, 0.7975, 0.1341, 0.8052, 0.1605, 0.7586, 0.1605, 0.7586, 0.06802, 0.8052, 0.06802, 0.7975, 0.09441, 0.7586, 0.09441, 0.9226, 0.1308, 0.9226, 0.1091, 0.9488, 0.1021, 0.9596, 0.1209, 0.9362, 0.07943, 0.8992, 0.08934, 0.8992, 0.06768, 0.9254, 0.06067, 0.8088, 0.04528, 0.8088, 0.02361, 0.84, 0.02361, 0.84, 0.04528, 0.8088, 0.07236, 0.8088, 0.04528, 0.84, 0.04528, 0.84, 0.07236, 0.8088, 0.09402, 0.8088, 0.07236, 0.84, 0.07236, 0.84, 0.09402, 0.5195, 0.05177, 0.4842, 0.05151, 0.4848, 0.04855, 0.5152, 0.04871, 0.8939, 0.08216, 0.8724, 0.08216, 0.8737, 0.07705, 0.8927, 0.07705, 0.6145, 0.05155, 0.5791, 0.05181, 0.5834, 0.04875, 0.6139, 0.04859, 0.001953, 0.1813, 0.02345, 0.1813, 0.02219, 0.1841, 0.003215, 0.1841, 0.001953, 0.1479, 0.02345, 0.1479, 0.02345, 0.1711, 0.001953, 0.1711, 0.6145, 0.08495, 0.5696, 0.08495, 0.578, 0.06177, 0.6145, 0.06177, 0.8939, 0.1168, 0.8724, 0.1168, 0.8724, 0.09219, 0.8939, 0.09219, 0.529, 0.08492, 0.4842, 0.08492, 0.4842, 0.06173, 0.5207, 0.06173, 0.5207, 0.06173, 0.4842, 0.06173, 0.4842, 0.05151, 0.5195, 0.05177, 0.755, 0.1132, 0.6798, 0.1132, 0.6649, 0.09416, 0.755, 0.09416, 0.755, 0.02097, 0.6649, 0.02097, 0.6798, 0.001953, 0.755, 0.001953, 0.755, 0.1483, 0.6798, 0.1483, 0.6798, 0.1132, 0.755, 0.1132, 0.1686, 0.009232, 0.1686, 0.04438, 0.1455, 0.05166, 0.1455, 0.001953, 0.5059, 0.2109, 0.4933, 0.222, 0.4742, 0.218, 0.4799, 0.207, 0.8671, 0.06168, 0.8671, 0.07171, 0.8456, 0.07171, 0.8456, 0.06168, 0.8659, 0.1087, 0.8469, 0.1087, 0.8469, 0.08886, 0.8659, 0.08886, 0.6187, 0.207, 0.5927, 0.2109, 0.5852, 0.1926, 0.6139, 0.1926, 0.003215, 0.02523, 0.02219, 0.02523, 0.02219, 0.0405, 0.003215, 0.0405, 0.6824, 0.151, 0.7, 0.1582, 0.7, 0.1934, 0.6824, 0.2007, 0.001953, 0.08842, 0.02345, 0.08842, 0.02345, 0.1182, 0.001953, 0.1182, 0.4933, 0.222, 0.4778, 0.2263, 0.4673, 0.2274, 0.4742, 0.218, 0.6145, 0.1676, 0.6145, 0.1779, 0.5791, 0.1776, 0.578, 0.1676, 0.529, 0.1444, 0.4842, 0.1444, 0.4842, 0.1147, 0.5476, 0.1147, 0.003215, 0.05225, 0.003215, 0.0405, 0.02219, 0.0405, 0.02219, 0.05225, 0.6145, 0.1444, 0.5696, 0.1444, 0.551, 0.1147, 0.6145, 0.1147, 0.6139, 0.1808, 0.6139, 0.1926, 0.5852, 0.1926, 0.5834, 0.1806, 0.8671, 0.03704, 0.8456, 0.03704, 0.8456, 0.001953, 0.8671, 0.001953, 0.8659, 0.07682, 0.8659, 0.08886, 0.8469, 0.08886, 0.8469, 0.07682, 0.001953, 0.06523, 0.001953, 0.05501, 0.02345, 0.05501, 0.02345, 0.06523, 0.5152, 0.1806, 0.5135, 0.1925, 0.4848, 0.1925, 0.4848, 0.1808, 0.5059, 0.2109, 0.4799, 0.207, 0.4848, 0.1925, 0.5135, 0.1925, 0.003215, 0.02523, 0.003215, 0.01285, 0.02219, 0.01285, 0.02219, 0.02523, 0.6187, 0.207, 0.6244, 0.2181, 0.6053, 0.2222, 0.5927, 0.2109, 0.8659, 0.1087, 0.8638, 0.1255, 0.849, 0.1255, 0.8469, 0.1087, 0.8618, 0.1414, 0.8618, 0.1519, 0.851, 0.1519, 0.851, 0.1414, 0.8638, 0.1255, 0.8618, 0.1414, 0.851, 0.1414, 0.849, 0.1255, 0.003215, 0.01285, 0.007309, 0.001953, 0.01809, 0.001953, 0.02219, 0.01285, 0.6244, 0.2181, 0.6313, 0.2274, 0.6208, 0.2265, 0.6053, 0.2222, 0.8992, 0.04983, 0.8992, 0.01017, 0.9255, 0.001953, 0.9255, 0.05805, 0.9712, 0.1043, 0.9461, 0.09612, 0.9461, 0.05645, 0.9712, 0.04824, 0.7586, 0.04162, 0.7586, 0.001953, 0.7975, 0.001953, 0.7975, 0.04162, 0.7586, 0.1869, 0.7586, 0.1605, 0.8052, 0.1605, 0.7975, 0.1869, 0.7586, 0.06802, 0.7586, 0.04162, 0.7975, 0.04162, 0.8052, 0.06802, 0.9226, 0.1308, 0.9596, 0.1209, 0.9596, 0.1425, 0.9335, 0.1496, 0.9362, 0.07943, 0.9362, 0.1011, 0.91, 0.1081, 0.8992, 0.08934, 0.8088, 0.001953, 0.84, 0.001953, 0.84, 0.02361, 0.8088, 0.02361, 0.8088, 0.1157, 0.84, 0.1157, 0.84, 0.1428, 0.8088, 0.1428, 0.8088, 0.09402, 0.84, 0.09402, 0.84, 0.1157, 0.8088, 0.1157, 0.5195, 0.1776, 0.5152, 0.1806, 0.4848, 0.1808, 0.4842, 0.1778, 0.8671, 0.07171, 0.8659, 0.07682, 0.8469, 0.07682, 0.8456, 0.07171, 0.6145, 0.1779, 0.6139, 0.1808, 0.5834, 0.1806, 0.5791, 0.1776, 0.001953, 0.05501, 0.003215, 0.05225, 0.02219, 0.05225, 0.02345, 0.05501, 0.001953, 0.08842, 0.001953, 0.06523, 0.02345, 0.06523, 0.02345, 0.08842, 0.6145, 0.1444, 0.6145, 0.1676, 0.578, 0.1676, 0.5696, 0.1444, 0.8671, 0.03704, 0.8671, 0.06168, 0.8456, 0.06168, 0.8456, 0.03704, 0.529, 0.1444, 0.5207, 0.1676, 0.4842, 0.1676, 0.4842, 0.1444, 0.5207, 0.1676, 0.5195, 0.1776, 0.4842, 0.1778, 0.4842, 0.1676, 0.3869, 0.3199, 0.3872, 0.3324, 0.3721, 0.3323, 0.3723, 0.3196, 0.4015, 0.32, 0.4021, 0.3324, 0.3872, 0.3324, 0.3869, 0.3199, 0.3723, 0.3196, 0.3721, 0.3323, 0.3564, 0.3319, 0.3579, 0.3188, 0.416, 0.32, 0.4171, 0.3318, 0.4021, 0.3324, 0.4015, 0.32, 0.118, 0.1471, 0.1065, 0.147, 0.1087, 0.1191, 0.1155, 0.1192, 0.118, 0.1471, 0.1155, 0.1192, 0.1308, 0.131, 0.1333, 0.1469, 0.2924, 0.8534, 0.29, 0.8693, 0.2749, 0.881, 0.2771, 0.8531, 0.1082, 0.06036, 0.09375, 0.02209, 0.09454, 0.001953, 0.1201, 0.05491, 0.08961, 0.3962, 0.09535, 0.3153, 0.1193, 0.3156, 0.1129, 0.3978, 0.1082, 0.06036, 0.1201, 0.05491, 0.1267, 0.09977, 0.1155, 0.1192, 0.2786, 0.9453, 0.2672, 0.9397, 0.2749, 0.881, 0.2859, 0.9006, 0.2786, 0.9453, 0.2539, 0.9978, 0.253, 0.9773, 0.2672, 0.9397, 0.1155, 0.1192, 0.1267, 0.09977, 0.1308, 0.131, 0.2859, 0.9006, 0.2749, 0.881, 0.29, 0.8693, 0.2771, 0.8531, 0.2749, 0.881, 0.2681, 0.8812, 0.2655, 0.8533, 0.27, 0.6024, 0.2772, 0.6845, 0.2531, 0.6848, 0.2469, 0.6042, 0.2772, 0.6845, 0.2657, 0.8005, 0.2456, 0.8003, 0.2531, 0.6848, 0.2657, 0.8005, 0.2655, 0.8533, 0.2478, 0.8537, 0.2456, 0.8003, 0.2655, 0.8533, 0.2681, 0.8812, 0.249, 0.8818, 0.2478, 0.8537, 0.2888, 0.6007, 0.2963, 0.6843, 0.2772, 0.6845, 0.27, 0.6024, 0.2963, 0.6843, 0.2833, 0.8009, 0.2657, 0.8005, 0.2772, 0.6845, 0.2833, 0.8009, 0.2771, 0.8531, 0.2655, 0.8533, 0.2657, 0.8005, 0.3056, 0.5904, 0.3114, 0.6663, 0.2963, 0.6843, 0.2888, 0.6007, 0.2977, 0.8017, 0.2833, 0.8009, 0.2963, 0.6843, 0.3124, 0.698, 0.2924, 0.8534, 0.2771, 0.8531, 0.2833, 0.8009, 0.2977, 0.8017, 0.1319, 0.3994, 0.1382, 0.3158, 0.1543, 0.3335, 0.1485, 0.4095, 0.1382, 0.3158, 0.1244, 0.1992, 0.1388, 0.1984, 0.1542, 0.3019, 0.1244, 0.1992, 0.118, 0.1471, 0.1333, 0.1469, 0.1388, 0.1984, 0.1129, 0.3978, 0.1193, 0.3156, 0.1382, 0.3158, 0.1319, 0.3994, 0.1068, 0.1997, 0.1244, 0.1992, 0.1382, 0.3158, 0.1193, 0.3156, 0.1065, 0.147, 0.118, 0.1471, 0.1244, 0.1992, 0.1068, 0.1997, 0.09535, 0.3153, 0.08684, 0.2, 0.1068, 0.1997, 0.1193, 0.3156, 0.08876, 0.1467, 0.08999, 0.1186, 0.1087, 0.1191, 0.1065, 0.147, 0.138, 0.8976, 0.1051, 0.8887, 0.09796, 0.6154, 0.1219, 0.6159, 0.138, 0.8976, 0.1219, 0.6159, 0.1408, 0.6163, 0.1575, 0.8827, 0.3148, 0.1173, 0.298, 0.3839, 0.2791, 0.3843, 0.2953, 0.1025, 0.2953, 0.1025, 0.2791, 0.3843, 0.2551, 0.3848, 0.2624, 0.1114, 0.2624, 0.1114, 0.2551, 0.3848, 0.2285, 0.3854, 0.2375, 0.1107, 0.08033, 0.8895, 0.07137, 0.6147, 0.09796, 0.6154, 0.1051, 0.8887, 0.08247, 0.9488, 0.08149, 0.9203, 0.1009, 0.9196, 0.09814, 0.9485, 0.2553, 0.05179, 0.2581, 0.08054, 0.2387, 0.07987, 0.2396, 0.0513, 0.2792, 0.05267, 0.3016, 0.08326, 0.2581, 0.08054, 0.2553, 0.05179, 0.2905, 0.05187, 0.3176, 0.08368, 0.3016, 0.08326, 0.2792, 0.05267, 0.122, 0.9475, 0.1444, 0.9168, 0.1604, 0.9162, 0.1333, 0.9481, 0.122, 0.9475, 0.09814, 0.9485, 0.1009, 0.9196, 0.1444, 0.9168, 0.08149, 0.9203, 0.08069, 0.8992, 0.1003, 0.8985, 0.1009, 0.9196, 0.2581, 0.08054, 0.2575, 0.1016, 0.2379, 0.101, 0.2387, 0.07987, 0.3016, 0.08326, 0.2945, 0.09607, 0.2575, 0.1016, 0.2581, 0.08054, 0.3176, 0.08368, 0.3117, 0.09706, 0.2945, 0.09607, 0.3016, 0.08326, 0.1444, 0.9168, 0.1372, 0.904, 0.1544, 0.903, 0.1604, 0.9162, 0.1444, 0.9168, 0.1009, 0.9196, 0.1003, 0.8985, 0.1372, 0.904, 0.08069, 0.8992, 0.08033, 0.8895, 0.1051, 0.8887, 0.1003, 0.8985, 0.2575, 0.1016, 0.2624, 0.1114, 0.2375, 0.1107, 0.2379, 0.101, 0.2945, 0.09607, 0.2953, 0.1025, 0.2624, 0.1114, 0.2575, 0.1016, 0.3117, 0.09706, 0.3148, 0.1173, 0.2953, 0.1025, 0.2945, 0.09607, 0.1372, 0.904, 0.138, 0.8976, 0.1575, 0.8827, 0.1544, 0.903, 0.1372, 0.904, 0.1003, 0.8985, 0.1051, 0.8887, 0.138, 0.8976, 0.08684, 0.2, 0.08876, 0.1467, 0.1065, 0.147, 0.1068, 0.1997, 0.2681, 0.8812, 0.2749, 0.881, 0.2672, 0.9397, 0.249, 0.8818, 0.2681, 0.8812, 0.2672, 0.9397, 0.253, 0.9773, 0.1155, 0.1192, 0.1087, 0.1191, 0.1082, 0.06036, 0.1087, 0.1191, 0.08999, 0.1186, 0.09375, 0.02209, 0.1082, 0.06036, 0.3295, 0.3157, 0.3435, 0.3178, 0.3403, 0.3301, 0.3234, 0.3256, 0.4304, 0.3189, 0.4445, 0.3169, 0.4509, 0.3276, 0.433, 0.3315, 0.3435, 0.3178, 0.3579, 0.3188, 0.3564, 0.3319, 0.3403, 0.3301, 0.416, 0.32, 0.4304, 0.3189, 0.433, 0.3315, 0.4171, 0.3318, 0.05978, 0.1455, 0.06456, 0.1175, 0.07135, 0.1178, 0.07124, 0.1461, 0.05978, 0.1455, 0.04496, 0.1441, 0.04854, 0.1281, 0.06456, 0.1175, 0.2034, 0.8565, 0.2186, 0.8549, 0.2232, 0.883, 0.2072, 0.8724, 0.07634, 0.05914, 0.06493, 0.05278, 0.09454, 0.001953, 0.09375, 0.02209, 0.08961, 0.3962, 0.06645, 0.3946, 0.07163, 0.3154, 0.09535, 0.3153, 0.07634, 0.05914, 0.06456, 0.1175, 0.05488, 0.09714, 0.06493, 0.05278, 0.2248, 0.9475, 0.2138, 0.9035, 0.2232, 0.883, 0.2357, 0.941, 0.2248, 0.9475, 0.2357, 0.941, 0.253, 0.9773, 0.2539, 0.9978, 0.06456, 0.1175, 0.04854, 0.1281, 0.05488, 0.09714, 0.2138, 0.9035, 0.2072, 0.8724, 0.2232, 0.883, 0.2186, 0.8549, 0.2301, 0.8543, 0.23, 0.8826, 0.2232, 0.883, 0.2236, 0.6057, 0.2469, 0.6042, 0.2531, 0.6848, 0.2294, 0.685, 0.2294, 0.685, 0.2531, 0.6848, 0.2456, 0.8003, 0.2253, 0.8004, 0.2253, 0.8004, 0.2456, 0.8003, 0.2478, 0.8537, 0.2301, 0.8543, 0.2301, 0.8543, 0.2478, 0.8537, 0.249, 0.8818, 0.23, 0.8826, 0.2046, 0.6069, 0.2236, 0.6057, 0.2294, 0.685, 0.2111, 0.6848, 0.2111, 0.6848, 0.2294, 0.685, 0.2253, 0.8004, 0.2071, 0.8005, 0.2071, 0.8005, 0.2253, 0.8004, 0.2301, 0.8543, 0.2186, 0.8549, 0.1777, 0.3867, 0.1605, 0.4043, 0.1705, 0.3862, 0.1929, 0.7873, 0.1938, 0.6846, 0.2111, 0.6848, 0.2071, 0.8005, 0.2034, 0.8565, 0.1961, 0.8146, 0.2071, 0.8005, 0.2186, 0.8549, 0.1593, 0.3235, 0.1777, 0.3867, 0.1705, 0.3862, 0.05325, 0.3156, 0.03604, 0.316, 0.03426, 0.2135, 0.04834, 0.2001, 0.04834, 0.2001, 0.04083, 0.1994, 0.03691, 0.1859, 0.06645, 0.3946, 0.0475, 0.3934, 0.05325, 0.3156, 0.07163, 0.3154, 0.06654, 0.2001, 0.07163, 0.3154, 0.05325, 0.3156, 0.04834, 0.2001, 0.07124, 0.1461, 0.06654, 0.2001, 0.04834, 0.2001, 0.05978, 0.1455, 0.09535, 0.3153, 0.07163, 0.3154, 0.06654, 0.2001, 0.08684, 0.2, 0.08876, 0.1467, 0.07124, 0.1461, 0.07135, 0.1178, 0.08999, 0.1186, 0.02193, 0.8901, 0.02052, 0.6135, 0.04471, 0.6141, 0.05551, 0.8903, 0.02193, 0.8901, 0.003404, 0.8881, 0.001953, 0.6764, 0.02052, 0.6135, 0.1605, 0.1121, 0.1792, 0.1102, 0.1777, 0.3867, 0.1593, 0.3235, 0.1792, 0.1102, 0.2128, 0.1099, 0.2019, 0.3861, 0.1777, 0.3867, 0.2128, 0.1099, 0.2375, 0.1107, 0.2285, 0.3854, 0.2019, 0.3861, 0.08033, 0.8895, 0.05551, 0.8903, 0.04471, 0.6141, 0.07137, 0.6147, 0.08247, 0.9488, 0.0668, 0.9495, 0.06208, 0.9209, 0.08149, 0.9203, 0.2239, 0.05076, 0.2396, 0.0513, 0.2387, 0.07987, 0.2192, 0.07929, 0.1995, 0.04987, 0.2239, 0.05076, 0.2192, 0.07929, 0.1744, 0.08612, 0.1885, 0.04845, 0.1995, 0.04987, 0.1744, 0.08612, 0.1593, 0.08082, 0.04232, 0.9504, 0.03134, 0.9517, 0.001953, 0.9188, 0.01742, 0.9144, 0.04232, 0.9504, 0.01742, 0.9144, 0.06208, 0.9209, 0.0668, 0.9495, 0.08149, 0.9203, 0.06208, 0.9209, 0.06105, 0.8998, 0.08069, 0.8992, 0.2192, 0.07929, 0.2387, 0.07987, 0.2379, 0.101, 0.2183, 0.1004, 0.1744, 0.08612, 0.2192, 0.07929, 0.2183, 0.1004, 0.1883, 0.0996, 0.1593, 0.08082, 0.1744, 0.08612, 0.1883, 0.0996, 0.1709, 0.09909, 0.01742, 0.9144, 0.001953, 0.9188, 0.01375, 0.9012, 0.03108, 0.9006, 0.01742, 0.9144, 0.03108, 0.9006, 0.06105, 0.8998, 0.06208, 0.9209, 0.08069, 0.8992, 0.06105, 0.8998, 0.05551, 0.8903, 0.08033, 0.8895, 0.2183, 0.1004, 0.2379, 0.101, 0.2375, 0.1107, 0.2128, 0.1099, 0.1883, 0.0996, 0.2183, 0.1004, 0.2128, 0.1099, 0.1792, 0.1102, 0.1709, 0.09909, 0.1883, 0.0996, 0.1792, 0.1102, 0.1605, 0.1121, 0.03108, 0.9006, 0.01375, 0.9012, 0.003404, 0.8881, 0.02193, 0.8901, 0.03108, 0.9006, 0.02193, 0.8901, 0.05551, 0.8903, 0.06105, 0.8998, 0.08684, 0.2, 0.06654, 0.2001, 0.07124, 0.1461, 0.08876, 0.1467, 0.23, 0.8826, 0.2357, 0.941, 0.2232, 0.883, 0.249, 0.8818, 0.253, 0.9773, 0.2357, 0.941, 0.23, 0.8826, 0.06456, 0.1175, 0.07634, 0.05914, 0.07135, 0.1178, 0.07135, 0.1178, 0.07634, 0.05914, 0.09375, 0.02209, 0.08999, 0.1186, 0.3935, 0.06394, 0.3783, 0.06148, 0.3987, 0.001953, 0.3633, 0.05584, 0.3484, 0.04642, 0.3987, 0.001953, 0.4089, 0.06343, 0.3935, 0.06394, 0.3987, 0.001953, 0.4256, 0.07334, 0.4088, 0.07627, 0.4089, 0.06343, 0.4247, 0.05986, 0.3749, 0.08831, 0.3585, 0.08453, 0.3596, 0.06917, 0.3758, 0.07418, 0.4607, 0.08284, 0.442, 0.08517, 0.4424, 0.06814, 0.4588, 0.06278, 0.3596, 0.06917, 0.3437, 0.06207, 0.3484, 0.04642, 0.3633, 0.05584, 0.3922, 0.07657, 0.3758, 0.07418, 0.3783, 0.06148, 0.3935, 0.06394, 0.442, 0.08517, 0.4249, 0.08815, 0.4256, 0.07334, 0.4424, 0.06814, 0.4249, 0.08815, 0.4081, 0.0901, 0.4088, 0.07627, 0.4256, 0.07334, 0.3585, 0.08453, 0.3418, 0.07948, 0.3437, 0.06207, 0.3596, 0.06917, 0.4424, 0.06814, 0.4256, 0.07334, 0.4247, 0.05986, 0.441, 0.05285, 0.4088, 0.07627, 0.3922, 0.07657, 0.3935, 0.06394, 0.4089, 0.06343, 0.375, 0.1082, 0.3598, 0.1068, 0.3585, 0.08453, 0.3749, 0.08831, 0.3598, 0.1068, 0.345, 0.1053, 0.3418, 0.07948, 0.3585, 0.08453, 0.4358, 0.1083, 0.4209, 0.1089, 0.4249, 0.08815, 0.442, 0.08517, 0.3915, 0.09022, 0.3749, 0.08831, 0.3758, 0.07418, 0.3922, 0.07657, 0.3758, 0.07418, 0.3596, 0.06917, 0.3633, 0.05584, 0.3783, 0.06148, 0.4081, 0.0901, 0.3915, 0.09022, 0.3922, 0.07657, 0.4088, 0.07627, 0.3418, 0.07948, 0.3234, 0.07466, 0.3283, 0.05435, 0.3437, 0.06207, 0.441, 0.05285, 0.4247, 0.05986, 0.3987, 0.001953, 0.4247, 0.05986, 0.4089, 0.06343, 0.3987, 0.001953, 0.3869, 0.3199, 0.3723, 0.3196, 0.375, 0.1082, 0.3903, 0.1091, 0.3579, 0.3188, 0.3435, 0.3178, 0.345, 0.1053, 0.3598, 0.1068, 0.3484, 0.04642, 0.3331, 0.0322, 0.3987, 0.001953, 0.3783, 0.06148, 0.3633, 0.05584, 0.3987, 0.001953, 0.3723, 0.3196, 0.3579, 0.3188, 0.3598, 0.1068, 0.375, 0.1082, 0.4588, 0.06278, 0.4424, 0.06814, 0.441, 0.05285, 0.4591, 0.04165, 0.4057, 0.1093, 0.3903, 0.1091, 0.3915, 0.09022, 0.4081, 0.0901, 0.4591, 0.04165, 0.441, 0.05285, 0.3987, 0.001953, 0.4015, 0.32, 0.3869, 0.3199, 0.3903, 0.1091, 0.4057, 0.1093, 0.416, 0.32, 0.4015, 0.32, 0.4057, 0.1093, 0.4209, 0.1089, 0.4445, 0.3169, 0.4304, 0.3189, 0.4358, 0.1083, 0.45, 0.1084, 0.4304, 0.3189, 0.416, 0.32, 0.4209, 0.1089, 0.4358, 0.1083, 0.3435, 0.3178, 0.3295, 0.3157, 0.3306, 0.1045, 0.345, 0.1053, 0.4209, 0.1089, 0.4057, 0.1093, 0.4081, 0.0901, 0.4249, 0.08815, 0.45, 0.1084, 0.4358, 0.1083, 0.442, 0.08517, 0.4607, 0.08284, 0.345, 0.1053, 0.3306, 0.1045, 0.3234, 0.07466, 0.3418, 0.07948, 0.3437, 0.06207, 0.3283, 0.05435, 0.3331, 0.0322, 0.3484, 0.04642, 0.3903, 0.1091, 0.375, 0.1082, 0.3749, 0.08831, 0.3915, 0.09022, 0.1382, 0.3158, 0.1456, 0.3161, 0.1543, 0.3335, 0.2963, 0.6843, 0.3049, 0.6837, 0.3124, 0.698, 0.1542, 0.3019, 0.1456, 0.3161, 0.1382, 0.3158, 0.3114, 0.6663, 0.3049, 0.6837, 0.2963, 0.6843, 0.03057, 0.3887, 0.03604, 0.316, 0.05325, 0.3156, 0.0475, 0.3934, 0.1876, 0.6116, 0.2046, 0.6069, 0.2111, 0.6848, 0.1938, 0.6846, 0.01271, 0.6141, 0.02052, 0.6135, 0.001953, 0.6764, 0.01271, 0.6141, 0.003379, 0.5959, 0.02052, 0.6135, 0.03691, 0.1859, 0.04496, 0.1441, 0.05978, 0.1455, 0.04834, 0.2001, 0.2071, 0.8005, 0.1988, 0.8014, 0.1929, 0.7873, 0.1961, 0.8146, 0.1988, 0.8014, 0.2071, 0.8005, 0.03426, 0.2135, 0.04083, 0.1994, 0.04834, 0.2001, 0.03862, 0.9976, 0.04232, 0.9504, 0.0668, 0.9495, 0.05428, 0.9967, 0.03862, 0.9976, 0.02762, 0.998, 0.03134, 0.9517, 0.04232, 0.9504, 0.185, 0.001953, 0.196, 0.002464, 0.1995, 0.04987, 0.1885, 0.04845, 0.196, 0.002464, 0.2116, 0.003581, 0.2239, 0.05076, 0.1995, 0.04987, 0.2116, 0.003581, 0.2411, 0.004872, 0.2396, 0.0513, 0.2239, 0.05076, 0.08395, 0.9955, 0.05428, 0.9967, 0.0668, 0.9495, 0.08247, 0.9488, 0.1293, 0.9946, 0.1136, 0.9946, 0.09814, 0.9485, 0.122, 0.9475, 0.1293, 0.9946, 0.122, 0.9475, 0.1333, 0.9481, 0.1403, 0.9943, 0.2973, 0.005647, 0.2905, 0.05187, 0.2792, 0.05267, 0.2862, 0.005428, 0.2862, 0.005428, 0.2792, 0.05267, 0.2553, 0.05179, 0.2706, 0.005537, 0.2706, 0.005537, 0.2553, 0.05179, 0.2396, 0.0513, 0.2411, 0.004872, 0.08395, 0.9955, 0.08247, 0.9488, 0.09814, 0.9485, 0.1136, 0.9946, 0.1605, 0.4043, 0.1777, 0.3867, 0.2046, 0.6069, 0.1876, 0.6116, 0.003379, 0.5959, 0.03057, 0.3887, 0.0475, 0.3934, 0.02052, 0.6135, 0.04471, 0.6141, 0.02052, 0.6135, 0.0475, 0.3934, 0.06645, 0.3946, 0.1777, 0.3867, 0.2019, 0.3861, 0.2236, 0.6057, 0.2046, 0.6069, 0.2019, 0.3861, 0.2285, 0.3854, 0.2469, 0.6042, 0.2236, 0.6057, 0.07137, 0.6147, 0.04471, 0.6141, 0.06645, 0.3946, 0.08961, 0.3962, 0.09796, 0.6154, 0.1129, 0.3978, 0.1319, 0.3994, 0.1219, 0.6159, 0.1219, 0.6159, 0.1319, 0.3994, 0.1485, 0.4095, 0.1408, 0.6163, 0.298, 0.3839, 0.3056, 0.5904, 0.2888, 0.6007, 0.2791, 0.3843, 0.2791, 0.3843, 0.2888, 0.6007, 0.27, 0.6024, 0.2551, 0.3848, 0.2551, 0.3848, 0.27, 0.6024, 0.2469, 0.6042, 0.2285, 0.3854, 0.07137, 0.6147, 0.08961, 0.3962, 0.1129, 0.3978, 0.09796, 0.6154])
me_cylinder_002.materials.append(mat_warrior_sword)
me_cylinder_002.update()
me_cylinder_002.normals_split_custom_set([tuple(v) for v in zip(*[iter([0.1972, -0.9804, 0.0009074, 0.3834, -0.9236, 0.0005187, 0.4258, -0.9048, 0.0004226, 0.1972, -0.9804, 0.0009074, 0.3834, -0.9236, 0.0005187, 0.7073, -0.7069, 9.311e-05, 0.7389, -0.6738, 8.933e-05, 0.4258, -0.9048, 0.0004226, 0.7073, -0.7069, 9.311e-05, 0.9241, -0.3823, 6.872e-05, 0.9405, -0.3399, 6.676e-05, 0.7389, -0.6738, 8.933e-05, 0.9241, -0.3823, 6.872e-05, 1.0, 0.0005487, 5.52e-05, 0.999, 0.04581, 5.395e-05, 0.9405, -0.3399, 6.676e-05, 1.0, 0.0005487, 5.52e-05, 0.9236, 0.3832, 4.556e-05, 0.9054, 0.4246, 4.452e-05, 0.999, 0.04581, 5.395e-05, 0.9236, 0.3832, 4.556e-05, 0.7067, 0.7076, 3.835e-05, 0.674, 0.7387, 3.767e-05, 0.9054, 0.4246, 4.452e-05, 0.7067, 0.7076, 3.835e-05, 0.3821, 0.9241, 3.365e-05, 0.3401, 0.9404, 3.319e-05, 0.674, 0.7387, 3.767e-05, 0.3821, 0.9241, 3.365e-05, -0.0006494, 1.0, 4.123e-05, -0.04563, 0.999, 4.333e-05, 0.3401, 0.9404, 3.319e-05, -0.0006494, 1.0, 4.123e-05, -0.3758, 0.9267, 6.59e-05, -0.4243, 0.9055, 7.005e-05, -0.04563, 0.999, 4.333e-05, -0.3758, 0.9267, 6.59e-05, -0.6839, 0.7296, 6.325e-05, -0.7383, 0.6745, 5.432e-05, -0.4243, 0.9055, 7.005e-05, -0.6839, 0.7296, 6.325e-05, -0.9058, 0.4238, 2.234e-05, -0.9402, 0.3407, 1.397e-05, -0.7383, 0.6745, 5.432e-05, -0.9058, 0.4238, 2.234e-05, -0.999, 0.04494, -7.764e-08, -0.999, -0.04494, 7.93e-08, -0.9402, 0.3407, 1.397e-05, -0.999, 0.04494, -7.764e-08, -0.9401, -0.3408, 2.339e-07, -0.9058, -0.4238, 1.672e-07, -0.999, -0.04494, 7.93e-08, -0.9401, -0.3408, 2.339e-07, -0.7382, -0.6746, 1.204e-08, -0.6746, -0.7382, -1.204e-08, -0.9058, -0.4238, 1.672e-07, -0.7382, -0.6746, 1.204e-08, -0.4238, -0.9058, -1.563e-07, -0.3408, -0.9401, -2.165e-07, -0.6746, -0.7382, -1.204e-08, -0.4238, -0.9058, -1.563e-07, -0.04494, -0.999, -5.165e-08, 0.04494, -0.999, 1.049e-07, -0.3408, -0.9401, -2.165e-07, -0.04494, -0.999, -5.165e-08, 0.3408, -0.9401, 2.698e-07, 0.4238, -0.9058, 2.096e-07, 0.04494, -0.999, 1.049e-07, 0.3408, -0.9401, 2.698e-07, 0.6746, -0.7382, 4.47e-08, 0.7382, -0.6746, 8.564e-09, 0.4238, -0.9058, 2.096e-07, 0.6746, -0.7382, 4.47e-08, 0.9058, -0.4238, -1.666e-07, 0.9401, -0.3408, -2.328e-07, 0.7382, -0.6746, 8.564e-09, 0.9058, -0.4238, -1.666e-07, 0.999, -0.04493, -7.893e-08, 0.999, 0.04494, 7.726e-08, 0.9401, -0.3408, -2.328e-07, 0.999, -0.04493, -7.893e-08, 0.9401, 0.3408, 1.494e-07, 0.9058, 0.4238, 3.535e-08, 0.999, 0.04494, 7.726e-08, 0.9401, 0.3408, 1.494e-07, 0.7382, 0.6746, -2.628e-07, 0.6746, 0.7382, -3.23e-07, 0.9058, 0.4238, 3.535e-08, 0.7382, 0.6746, -2.628e-07, 0.4238, 0.9058, -4.055e-07, 0.3408, 0.9401, -3.934e-07, 0.6746, 0.7382, -3.23e-07, 0.4238, 0.9058, -4.055e-07, 0.04494, 0.999, -8.431e-08, -0.04494, 0.999, 8.431e-08, 0.3408, 0.9401, -3.934e-07, 0.04494, 0.999, -8.431e-08, -0.3408, 0.9401, 2.698e-07, -0.4238, 0.9058, 2.096e-07, -0.04494, 0.999, 8.431e-08, -0.3408, 0.9401, 2.698e-07, -0.6746, 0.7382, 4.47e-08, -0.7382, 0.6746, 8.564e-09, -0.4238, 0.9058, 2.096e-07, -0.6746, 0.7382, 4.47e-08, -0.9058, 0.4238, -1.679e-07, -0.9401, 0.3408, -2.349e-07, -0.7382, 0.6746, 8.564e-09, -0.9058, 0.4238, -1.679e-07, -0.999, 0.04493, -7.968e-08, -0.999, -0.04494, 7.802e-08, -0.9401, 0.3408, -2.349e-07, -0.999, 0.04493, -7.968e-08, -0.9401, -0.3408, 2.39e-07, -0.9058, -0.4238, 1.754e-07, -0.999, -0.04494, 7.802e-08, -0.9401, -0.3408, 2.39e-07, -0.7382, -0.6746, -4.012e-10, -0.6746, -0.7382, -3.954e-08, -0.9058, -0.4238, 1.754e-07, -0.7382, -0.6746, -4.012e-10, -0.4238, -0.9058, -2.096e-07, -0.3408, -0.9401, -2.698e-07, -0.6746, -0.7382, -3.954e-08, -0.4238, -0.9058, -2.096e-07, -0.04493, -0.999, -8.431e-08, 0.04494, -0.999, 8.431e-08, -0.3408, -0.9401, -2.698e-07, -0.04493, -0.999, -8.431e-08, 0.3408, -0.9401, 1.667e-07, 0.4238, -0.9058, 4.63e-08, 0.04494, -0.999, 8.431e-08, 0.3408, -0.9401, 1.667e-07, 0.6746, -0.7382, -2.577e-07, 0.7382, -0.6746, -3.149e-07, 0.4238, -0.9058, 4.63e-08, 0.6746, -0.7382, -2.577e-07, 0.9058, -0.4238, -3.876e-07, 0.9401, -0.3408, -3.73e-07, 0.7382, -0.6746, -3.149e-07, 0.9058, -0.4238, -3.876e-07, 0.999, -0.04493, -7.866e-08, 0.999, 0.04494, 7.866e-08, 0.9401, -0.3408, -3.73e-07, 0.999, -0.04493, -7.866e-08, 0.9401, 0.3408, 2.339e-07, 0.9058, 0.4238, 1.672e-07, 0.999, 0.04494, 7.866e-08, 0.9401, 0.3408, 2.339e-07, 0.7382, 0.6746, -8.564e-09, 0.6746, 0.7382, -4.47e-08, 0.9058, 0.4238, 1.672e-07, 0.7382, 0.6746, -8.564e-09, 0.4238, 0.9058, -2.096e-07, 0.3408, 0.9401, -2.698e-07, 0.6746, 0.7382, -4.47e-08, 0.4238, 0.9058, -2.096e-07, 0.04493, 0.999, -1.049e-07, -0.04494, 0.999, 5.166e-08, 0.3408, 0.9401, -2.698e-07, 0.04493, 0.999, -1.049e-07, -0.3408, 0.9401, 1.959e-07, -0.4238, 0.9058, 1.236e-07, -0.04494, 0.999, 5.166e-08, -0.3408, 0.9401, 1.959e-07, -0.6746, 0.7382, -3.091e-08, -0.7382, 0.6746, -4.898e-08, -0.4238, 0.9058, 1.236e-07, -0.6746, 0.7382, -3.091e-08, -0.9058, 0.4238, -1.836e-07, -0.9401, 0.3408, -2.442e-07, -0.7382, 0.6746, -4.898e-08, -0.9058, 0.4238, -1.836e-07, -0.999, 0.04493, -8.059e-08, -0.999, -0.04494, 7.56e-08, -0.9401, 0.3408, -2.442e-07, -0.999, 0.04493, -8.059e-08, -0.9401, -0.3408, 2.308e-07, -0.9058, -0.4238, 1.653e-07, -0.999, -0.04494, 7.56e-08, -0.9401, -0.3408, 2.308e-07, -0.7382, -0.6746, 1.204e-08, -0.6746, -0.7382, -1.204e-08, -0.9058, -0.4238, 1.653e-07, -0.7382, -0.6746, 1.204e-08, -0.4238, -0.9058, -1.563e-07, -0.3408, -0.9401, -2.165e-07, -0.6746, -0.7382, -1.204e-08, -0.4238, -0.9058, -1.563e-07, -0.04493, -0.999, -7.226e-08, 0.04494, -0.999, 7.226e-08, -0.3408, -0.9401, -2.165e-07, -0.04493, -0.999, -7.226e-08, 0.3408, -0.9401, 2.577e-07, 0.4238, -0.9058, 2.216e-07, 0.04494, -0.999, 7.226e-08, 0.3408, -0.9401, 2.577e-07, 0.6746, -0.7382, 3.098e-08, 0.7382, -0.6746, -4.429e-08, 0.4238, -0.9058, 2.216e-07, 0.6746, -0.7382, 3.098e-08, 0.9058, -0.4238, -2.407e-07, 0.9401, -0.3408, -2.802e-07, 0.7382, -0.6746, -4.429e-08, 0.9058, -0.4238, -2.407e-07, 0.999, -0.04493, -7.995e-08, 0.999, 0.04494, 7.662e-08, 0.9401, -0.3408, -2.802e-07, 0.999, -0.04493, -7.995e-08, 0.9401, 0.3408, 1.494e-07, 0.9058, 0.4238, 3.535e-08, 0.999, 0.04494, 7.662e-08, 0.9401, 0.3408, 1.494e-07, 0.7382, 0.6746, -2.422e-07, 0.6746, 0.7382, -2.904e-07, 0.9058, 0.4238, 3.535e-08, 0.7382, 0.6746, -2.422e-07, 0.4238, 0.9058, -3.934e-07, 0.3408, 0.9401, -4.055e-07, 0.6746, 0.7382, -2.904e-07, 0.4238, 0.9058, -3.934e-07, 0.04493, 0.999, -9.635e-08, -0.04494, 0.999, 9.635e-08, 0.3408, 0.9401, -4.055e-07, 0.04493, 0.999, -9.635e-08, -0.3408, 0.9401, 2.818e-07, -0.4238, 0.9057, 1.975e-07, -0.04494, 0.999, 9.635e-08, -0.3408, 0.9401, 2.818e-07, -0.6746, 0.7382, 1.204e-08, -0.7382, 0.6746, -1.204e-08, -0.4238, 0.9057, 1.975e-07, -0.6746, 0.7382, 1.204e-08, -0.9058, 0.4238, -1.666e-07, -0.9401, 0.3408, -2.328e-07, -0.7382, 0.6746, -1.204e-08, -0.9058, 0.4238, -1.666e-07, -0.999, 0.04493, -7.893e-08, -0.999, -0.04494, 7.726e-08, -0.9401, 0.3408, -2.328e-07, -0.999, 0.04493, -7.893e-08, -0.9401, -0.3408, 2.73e-07, -0.9057, -0.4238, 2.313e-07, -0.999, -0.04494, 7.726e-08, -0.9401, -0.3408, 2.73e-07, -0.7382, -0.6746, -3.055e-06, -0.6746, -0.7382, -4.935e-06, -0.9057, -0.4238, 2.313e-07, -0.7382, -0.6746, -3.055e-06, -0.4239, -0.9057, -3.005e-05, -0.3435, -0.9392, -4.246e-05, -0.6746, -0.7382, -4.935e-06, -0.4239, -0.9057, -3.005e-05, -0.04528, -0.999, -7.06e-05, 0.02066, -0.9998, -7.317e-05, -0.3435, -0.9392, -4.246e-05, -0.04528, -0.999, -7.06e-05, 0.3402, -0.9403, -6.037e-05, 0.3821, -0.9241, -5.472e-05, 0.02066, -0.9998, -7.317e-05, 0.3402, -0.9403, -6.037e-05, 0.6741, -0.7387, -3.097e-05, 0.7066, -0.7076, -3.143e-05, 0.3821, -0.9241, -5.472e-05, 0.6741, -0.7387, -3.097e-05, 0.9054, -0.4245, -3.552e-05, 0.9236, -0.3833, -3.621e-05, 0.7066, -0.7076, -3.143e-05, 0.9054, -0.4245, -3.552e-05, 0.999, -0.04574, -4.135e-05, 1.0, -0.0006208, -4.207e-05, 0.9236, -0.3833, -3.621e-05, 0.999, -0.04574, -4.135e-05, 0.9404, 0.34, -4.828e-05, 0.9241, 0.3822, -4.929e-05, 1.0, -0.0006208, -4.207e-05, 0.9404, 0.34, -4.828e-05, 0.7388, 0.674, -5.882e-05, 0.7075, 0.7067, -6.046e-05, 0.9241, 0.3822, -4.929e-05, 0.7388, 0.674, -5.882e-05, 0.4247, 0.9053, -7.702e-05, 0.3831, 0.9237, -7.998e-05, 0.7075, 0.7067, -6.046e-05, 0.4247, 0.9053, -7.702e-05, 0.0461, 0.9989, -0.0001101, 0.0002284, 1.0, -0.0001156, 0.3831, 0.9237, -7.998e-05, 0.0461, 0.9989, -0.0001101, -0.3385, 0.941, -0.000627, -0.3823, 0.924, -0.0007786, 0.0002284, 1.0, -0.0001156, -0.3385, 0.941, -0.000627, -0.5538, 0.8326, -0.001385, -0.5538, 0.8326, -0.001385, -0.3823, 0.924, -0.0007786, 0.3827, 0.9239, 0.0, 0.3827, 0.9239, 0.0, 0.3827, 0.9239, 0.0, 0.3827, 0.9239, 0.0, 0.3827, -0.9239, 0.0, 0.3827, -0.9239, 0.0, 0.3827, -0.9239, 0.0, 0.3827, -0.9239, 0.0, 1.0, 0.0, 0.0, 1.0, 0.0, 0.0, 1.0, 0.0, 0.0, 1.0, 0.0, 0.0, 0.6472, 0.0, 0.7623, 0.6472, 0.0, 0.7623, 0.6472, 0.0, 0.7623, 0.6472, 0.0, 0.7623, 0.03735, 0.9993, -0.008387, 0.06642, 0.9977, -0.01491, 0.3429, 0.9392, -0.01965, 0.1826, 0.9829, -0.02417, 0.2295, -3.089e-07, -0.9733, 0.2295, -3.089e-07, -0.9733, 0.1171, 0.0, -0.9931, 0.1171, 0.0, -0.9931, 0.5764, 0.0, -0.8172, 0.2644, 0.0, -0.9644, 0.2644, 0.0, -0.9644, 0.5764, 0.0, -0.8172, 0.06642, -0.9977, -0.01491, -2.607e-08, -1.0, 0.0, -1.942e-08, -1.0, 0.0, 0.03735, -0.9993, -0.008387, -0.3893, 0.0, 0.9211, -0.162, 0.0, 0.9868, -0.162, 0.0, 0.9868, -0.3893, 0.0, 0.9211, 5.816e-08, 0.0, -1.0, 5.816e-08, 0.0, -1.0, 4.653e-07, 0.0, -1.0, 4.653e-07, 0.0, -1.0, 0.0, 0.0, 1.0, 0.0, 0.0, 1.0, 0.0, 0.0, 1.0, 0.0, 0.0, 1.0, 0.1826, 0.9829, -0.02417, 0.3429, 0.9392, -0.01965, 0.4814, 0.8764, -0.01504, 0.4814, 0.8764, -0.01504, 0.0, -1.0, -7.472e-09, 0.0, -1.0, -6.445e-09, 0.0, -1.0, -1.494e-08, 0.0, -1.0, -1.494e-08, 0.0, 1.0, -8.539e-09, 0.0, 1.0, -1.345e-08, 0.0, 1.0, -1.345e-08, 0.0, 1.0, -6.725e-09, 0.0, 0.0, 1.0, 0.0, 0.0, 1.0, -0.162, 0.0, 0.9868, -0.162, 0.0, 0.9868, 0.0, -1.0, 0.0, 0.0, -1.0, 0.0, 0.0, -1.0, 0.0, 0.0, -1.0, 0.0, 0.0, -1.0, 0.0, 0.0, -1.0, 0.0, -1.942e-08, -1.0, 0.0, -2.607e-08, -1.0, 0.0, 0.4371, -6.122e-07, -0.8994, 0.5302, -6.037e-07, -0.8479, 0.5302, -6.037e-07, -0.8479, 0.4371, -6.122e-07, -0.8994, 0.144, 0.0, -0.9896, 0.144, 0.0, -0.9896, 0.2644, 0.0, -0.9644, 0.2644, 0.0, -0.9644, 0.0, 0.0, 1.0, 0.0, 0.0, 1.0, 0.0, 0.0, 1.0, 0.0, 0.0, 1.0, 0.0, 1.0, 0.0, 0.0, 1.0, 0.0, 2.607e-08, 1.0, 0.0, 1.942e-08, 1.0, 0.0, 0.03735, 0.9993, -0.008387, 1.942e-08, 1.0, 0.0, 2.607e-08, 1.0, 0.0, 0.06642, 0.9977, -0.01491, -0.3893, 0.0, 0.9211, -0.3893, 0.0, 0.9211, -0.541, 0.0, 0.841, -0.541, 0.0, 0.841, 0.06642, -0.9977, -0.01491, 0.03735, -0.9993, -0.008387, 0.1826, -0.9829, -0.02417, 0.3429, -0.9392, -0.01965, 0.5764, 0.0, -0.8172, 0.5764, 0.0, -0.8172, 0.8836, 0.0, -0.4682, 0.8836, 0.0, -0.4682, 0.9871, 0.0, -0.16, 0.9871, 0.0, -0.16, 0.9955, 0.0, -0.09526, 0.9955, 0.0, -0.09526, 0.8836, 0.0, -0.4682, 0.8836, 0.0, -0.4682, 0.9871, 0.0, -0.16, 0.9871, 0.0, -0.16, -0.541, 0.0, 0.841, -0.541, 0.0, 0.841, -0.6426, 0.0, 0.7662, -0.6426, 0.0, 0.7662, 0.3429, -0.9392, -0.01965, 0.1826, -0.9829, -0.02417, 0.4814, -0.8764, -0.01504, 0.4814, -0.8764, -0.01504, 0.2939, 0.0, 0.9558, -9.84e-08, 0.0, 1.0, -9.84e-08, 0.0, 1.0, 0.2939, 0.0, 0.9558, 3.61e-08, 0.0, -1.0, 3.61e-08, 0.0, -1.0, 2.888e-07, 0.0, -1.0, 2.888e-07, 0.0, -1.0, 1.0, 0.0, 0.0, 1.0, 0.0, 0.0, 1.0, 0.0, 0.0, 1.0, 0.0, 0.0, 0.3112, -0.9503, 0.0, 0.3112, -0.9503, 0.0, 0.0, -1.0, 0.0, 0.0, -1.0, 0.0, 0.0, 1.0, 0.0, 0.0, 1.0, 0.0, 0.3112, 0.9503, 0.0, 0.3112, 0.9503, 0.0, 0.0, 0.0, 1.0, -2.536e-07, 0.0, 1.0, -2.536e-07, 0.0, 1.0, 0.0, 0.0, 1.0, 0.0, 0.0, -1.0, 0.0, 0.0, -1.0, 0.0, 0.0, -1.0, 0.0, 0.0, -1.0, 0.2589, -0.9659, 0.0, 0.0, -1.0, 0.0, 0.0, -1.0, 0.0, 0.2589, -0.9659, 0.0, 1.0, 0.0, 0.0, 1.0, 0.0, 0.0, 1.0, 0.0, 0.0, 1.0, 0.0, 0.0, 0.0, 1.0, 0.0, 0.2589, 0.9659, 0.0, 0.2589, 0.9659, 0.0, 0.0, 1.0, 0.0, 0.4209, 0.9071, -0.002689, 0.4209, 0.9071, -0.002689, 0.4209, 0.9071, -0.002689, 0.4209, 0.9071, -0.002689, 0.8388, 0.0, -0.5444, 0.8388, 0.0, -0.5444, 0.8388, 0.0, -0.5444, 0.8388, 0.0, -0.5444, 0.4209, -0.9071, -0.002689, 0.4209, -0.9071, -0.002689, 0.4209, -0.9071, -0.002689, 0.4209, -0.9071, -0.002689, 0.2348, 0.0, 0.9721, 0.2348, 0.0, 0.9721, 0.2348, 0.0, 0.9721, 0.2348, 0.0, 0.9721, 0.0, 0.0, 1.0, 0.0, 0.0, 1.0, 0.0, 0.0, 1.0, 0.0, 0.0, 1.0, 0.0, -1.0, 0.0, 0.0, -1.0, 0.0, 0.0, -1.0, -6.445e-09, 0.0, -1.0, -7.472e-09, 0.4371, -6.122e-07, -0.8994, 0.4371, -6.122e-07, -0.8994, 0.2295, -3.089e-07, -0.9733, 0.2295, -3.089e-07, -0.9733, 0.0, 1.0, -8.539e-09, 0.0, 1.0, -6.725e-09, 0.0, 1.0, -7.472e-09, 0.0, 1.0, -6.445e-09, 0.0, 1.0, -6.445e-09, 0.0, 1.0, -7.472e-09, 0.0, 1.0, -1.494e-08, 0.0, 1.0, -1.494e-08, -0.3827, 0.9239, 0.0, -0.3827, 0.9239, 0.0, -0.3827, 0.9239, 0.0, -0.3827, 0.9239, 0.0, -0.3827, -0.9239, 0.0, -0.3827, -0.9239, 0.0, -0.3827, -0.9239, 0.0, -0.3827, -0.9239, 0.0, -1.0, 0.0, 0.0, -1.0, 0.0, 0.0, -1.0, 0.0, 0.0, -1.0, 0.0, 0.0, -0.6472, 0.0, 0.7623, -0.6472, 0.0, 0.7623, -0.6472, 0.0, 0.7623, -0.6472, 0.0, 0.7623, -0.03735, 0.9993, -0.008387, -0.1826, 0.9829, -0.02417, -0.3429, 0.9392, -0.01965, -0.06642, 0.9977, -0.01491, -0.2295, -3.089e-07, -0.9733, -0.1171, 0.0, -0.9931, -0.1171, 0.0, -0.9931, -0.2295, -3.089e-07, -0.9733, -0.5764, 0.0, -0.8172, -0.5764, 0.0, -0.8172, -0.2644, 0.0, -0.9644, -0.2644, 0.0, -0.9644, -0.06642, -0.9977, -0.01491, -0.03735, -0.9993, -0.008387, 1.942e-08, -1.0, 0.0, 2.607e-08, -1.0, 0.0, 0.3893, 0.0, 0.9211, 0.3893, 0.0, 0.9211, 0.162, 0.0, 0.9868, 0.162, 0.0, 0.9868, 5.816e-08, 0.0, -1.0, -3.489e-07, 0.0, -1.0, -3.489e-07, 0.0, -1.0, 5.816e-08, 0.0, -1.0, 0.0, 0.0, 1.0, 0.0, 0.0, 1.0, 0.0, 0.0, 1.0, 0.0, 0.0, 1.0, -0.1826, 0.9829, -0.02417, -0.4814, 0.8764, -0.01504, -0.4814, 0.8764, -0.01504, -0.3429, 0.9392, -0.01965, 0.0, -1.0, -1.494e-08, 0.0, -1.0, -2.989e-08, 0.0, -1.0, -2.989e-08, 0.0, -1.0, -1.289e-08, 0.0, 1.0, -8.539e-09, 0.0, 1.0, -6.725e-09, 0.0, 1.0, -1.345e-08, 0.0, 1.0, -1.345e-08, 0.0, 0.0, 1.0, 0.162, 0.0, 0.9868, 0.162, 0.0, 0.9868, 0.0, 0.0, 1.0, 0.0, -1.0, 0.0, 0.0, -1.0, 0.0, 0.0, -1.0, 0.0, 0.0, -1.0, 0.0, 0.0, -1.0, 0.0, 2.607e-08, -1.0, 0.0, 1.942e-08, -1.0, 0.0, 0.0, -1.0, 0.0, -0.4371, -6.122e-07, -0.8994, -0.4371, -6.122e-07, -0.8994, -0.5302, -6.037e-07, -0.8479, -0.5302, -6.037e-07, -0.8479, -0.144, 0.0, -0.9896, -0.2644, 0.0, -0.9644, -0.2644, 0.0, -0.9644, -0.144, 0.0, -0.9896, 0.0, 0.0, 1.0, 0.0, 0.0, 1.0, 0.0, 0.0, 1.0, 0.0, 0.0, 1.0, 0.0, 1.0, 0.0, -1.942e-08, 1.0, 0.0, -2.607e-08, 1.0, 0.0, 0.0, 1.0, 0.0, -0.03735, 0.9993, -0.008387, -0.06642, 0.9977, -0.01491, -2.607e-08, 1.0, 0.0, -1.942e-08, 1.0, 0.0, 0.3893, 0.0, 0.9211, 0.541, 0.0, 0.841, 0.541, 0.0, 0.841, 0.3893, 0.0, 0.9211, -0.06642, -0.9977, -0.01491, -0.3429, -0.9392, -0.01965, -0.1826, -0.9829, -0.02417, -0.03735, -0.9993, -0.008387, -0.5764, 0.0, -0.8172, -0.8836, 0.0, -0.4682, -0.8836, 0.0, -0.4682, -0.5764, 0.0, -0.8172, -0.9871, 0.0, -0.16, -0.9955, 0.0, -0.09526, -0.9955, 0.0, -0.09526, -0.9871, 0.0, -0.16, -0.8836, 0.0, -0.4682, -0.9871, 0.0, -0.16, -0.9871, 0.0, -0.16, -0.8836, 0.0, -0.4682, 0.541, 0.0, 0.841, 0.6426, 0.0, 0.7662, 0.6426, 0.0, 0.7662, 0.541, 0.0, 0.841, -0.3429, -0.9392, -0.01965, -0.4814, -0.8764, -0.01504, -0.4814, -0.8764, -0.01504, -0.1826, -0.9829, -0.02417, -0.2939, 0.0, 0.9558, -0.2939, 0.0, 0.9558, -9.84e-08, 0.0, 1.0, -9.84e-08, 0.0, 1.0, 3.61e-08, 0.0, -1.0, -2.166e-07, 0.0, -1.0, -2.166e-07, 0.0, -1.0, 3.61e-08, 0.0, -1.0, -1.0, 0.0, 0.0, -1.0, 0.0, 0.0, -1.0, 0.0, 0.0, -1.0, 0.0, 0.0, -0.3112, -0.9503, 0.0, 0.0, -1.0, 0.0, 0.0, -1.0, 0.0, -0.3112, -0.9503, 0.0, 0.0, 1.0, 0.0, -0.3112, 0.9503, 0.0, -0.3112, 0.9503, 0.0, 0.0, 1.0, 0.0, 0.0, 0.0, 1.0, 0.0, 0.0, 1.0, 2.536e-07, 0.0, 1.0, 2.536e-07, 0.0, 1.0, 0.0, 0.0, -1.0, 0.0, 0.0, -1.0, 0.0, 0.0, -1.0, 0.0, 0.0, -1.0, -0.2589, -0.9659, 0.0, -0.2589, -0.9659, 0.0, 0.0, -1.0, 0.0, 0.0, -1.0, 0.0, -1.0, 0.0, 0.0, -1.0, 0.0, 0.0, -1.0, 0.0, 0.0, -1.0, 0.0, 0.0, 0.0, 1.0, 0.0, 0.0, 1.0, 0.0, -0.2589, 0.9659, 0.0, -0.2589, 0.9659, 0.0, -0.4209, 0.9071, -0.002689, -0.4209, 0.9071, -0.002689, -0.4209, 0.9071, -0.002689, -0.4209, 0.9071, -0.002689, -0.8388, 0.0, -0.5444, -0.8388, 0.0, -0.5444, -0.8388, 0.0, -0.5444, -0.8388, 0.0, -0.5444, -0.4209, -0.9071, -0.002689, -0.4209, -0.9071, -0.002689, -0.4209, -0.9071, -0.002689, -0.4209, -0.9071, -0.002689, -0.2348, 0.0, 0.9721, -0.2348, 0.0, 0.9721, -0.2348, 0.0, 0.9721, -0.2348, 0.0, 0.9721, 0.0, 0.0, 1.0, 0.0, 0.0, 1.0, 0.0, 0.0, 1.0, 0.0, 0.0, 1.0, 0.0, -1.0, 0.0, 0.0, -1.0, -1.494e-08, 0.0, -1.0, -1.289e-08, 0.0, -1.0, 0.0, -0.4371, -6.122e-07, -0.8994, -0.2295, -3.089e-07, -0.9733, -0.2295, -3.089e-07, -0.9733, -0.4371, -6.122e-07, -0.8994, 0.0, 1.0, -8.539e-09, 0.0, 1.0, -1.289e-08, 0.0, 1.0, -1.494e-08, 0.0, 1.0, -6.725e-09, 0.0, 1.0, -1.289e-08, 0.0, 1.0, -2.989e-08, 0.0, 1.0, -2.989e-08, 0.0, 1.0, -1.494e-08, 0.9509, -7.935e-08, -0.3095, 0.834, -6.965e-08, -0.5517, 0.5898, -0.5898, -0.5517, 0.6724, -0.6724, -0.3095, 0.6724, 0.6724, -0.3095, 0.5898, 0.5898, -0.5517, 0.834, -6.965e-08, -0.5517, 0.9509, -7.935e-08, -0.3095, 0.6724, -0.6724, -0.3095, 0.5898, -0.5898, -0.5517, 0.0, -0.834, -0.5517, 0.0, -0.9509, -0.3095, -5.951e-08, 0.9509, -0.3095, -1.045e-07, 0.834, -0.5517, 0.5898, 0.5898, -0.5517, 0.6724, 0.6724, -0.3095, -1.973e-08, 1.0, 0.0, -5.014e-09, 1.0, -6.978e-10, -1.73e-08, 1.0, 6.053e-09, -7.684e-08, 1.0, 3.053e-09, 0.4927, 0.8668, 0.07688, 0.5236, 0.8468, 0.09363, 0.5031, 0.86, 0.0856, 0.4921, 0.8672, 0.07582, 0.4921, -0.8672, 0.07582, 0.5031, -0.86, 0.0856, 0.5236, -0.8468, 0.09363, 0.4927, -0.8668, 0.07688, 0.5689, 0.8042, 0.1721, 0.5848, 0.7688, 0.2588, 0.5848, 0.7688, 0.2588, 0.5723, 0.7981, 0.1886, 0.0, 1.0, 4.797e-10, 0.0, 1.0, 1.921e-10, 0.0, 1.0, 7.46e-10, 0.0, 1.0, -2.566e-11, 0.5689, 0.8042, 0.1721, 0.5723, 0.7981, 0.1886, 0.5468, 0.8312, 0.1004, 0.5236, 0.8468, 0.09363, 0.5699, -0.8003, 0.1864, 0.567, -0.8059, 0.1704, 0.5236, -0.8468, 0.09363, 0.5468, -0.8312, 0.1004, 0.5699, -0.8003, 0.1864, 0.5808, -0.7731, 0.255, 0.5808, -0.7731, 0.255, 0.567, -0.8059, 0.1704, 0.5236, 0.8468, 0.09363, 0.5468, 0.8312, 0.1004, 0.5031, 0.86, 0.0856, 0.5468, -0.8312, 0.1004, 0.5236, -0.8468, 0.09363, 0.5031, -0.86, 0.0856, 1.973e-08, -1.0, -4.51e-09, 7.684e-08, -1.0, -1.652e-08, 1.008e-08, -1.0, -1.298e-08, 5.014e-09, -1.0, -2.342e-09, 0.0, -1.0, 3.171e-10, 0.0, -1.0, -2.33e-10, 0.0, -1.0, 0.0, 0.0, -1.0, 2.879e-10, 0.0, -1.0, -2.33e-10, 0.0, -1.0, -7.62e-10, 0.0, -1.0, -2.695e-09, 0.0, -1.0, 0.0, 0.0, -1.0, -7.62e-10, 5.014e-09, -1.0, -2.342e-09, -5.654e-16, -1.0, -2.695e-09, 0.0, -1.0, -2.695e-09, 5.014e-09, -1.0, -2.342e-09, 1.008e-08, -1.0, -1.298e-08, -5.654e-15, -1.0, -8.493e-09, -5.654e-16, -1.0, -2.695e-09, 0.0, -1.0, 4.707e-11, 0.0, -1.0, -4.403e-10, 0.0, -1.0, -2.33e-10, 0.0, -1.0, 3.171e-10, 0.0, -1.0, -4.403e-10, 0.0, -1.0, -1.501e-09, 0.0, -1.0, -7.62e-10, 0.0, -1.0, -2.33e-10, 0.0, -1.0, -1.501e-09, 1.973e-08, -1.0, -4.51e-09, 5.014e-09, -1.0, -2.342e-09, 0.0, -1.0, -7.62e-10, 0.4082, -0.9128, 0.01203, 0.4179, -0.9085, 0.005609, 0.4179, -0.9085, 0.005609, 0.4128, -0.9108, 0.009001, 0.4659, -0.8836, 0.04596, 0.4683, -0.8822, 0.04847, 0.4449, -0.8952, 0.02409, 0.4449, -0.8952, 0.02409, 0.4921, -0.8672, 0.07582, 0.4927, -0.8668, 0.07688, 0.4683, -0.8822, 0.04847, 0.4659, -0.8836, 0.04596, 0.4128, 0.9108, 0.009001, 0.4179, 0.9085, 0.005609, 0.4179, 0.9085, 0.005609, 0.4082, 0.9128, 0.01203, 0.4449, 0.8952, 0.02409, 0.4683, 0.8822, 0.04847, 0.4659, 0.8836, 0.04596, 0.4449, 0.8952, 0.02409, 0.4683, 0.8822, 0.04847, 0.4927, 0.8668, 0.07688, 0.4921, 0.8672, 0.07582, 0.4659, 0.8836, 0.04596, 0.0, 1.0, -2.566e-11, 0.0, 1.0, 7.46e-10, 0.0, 1.0, 1.137e-09, 0.0, 1.0, -6.469e-11, 0.0, 1.0, -7.091e-10, 0.0, 1.0, 0.0, 0.0, 1.0, 1.137e-09, 0.0, 1.0, 7.46e-10, -5.014e-09, 1.0, -6.978e-10, -1.973e-08, 1.0, 0.0, 0.0, 1.0, 0.0, 0.0, 1.0, -7.091e-10, 0.0, 1.0, 1.921e-10, 0.0, 1.0, -3.434e-09, 0.0, 1.0, -7.091e-10, 0.0, 1.0, 7.46e-10, 0.0, 1.0, -3.374e-09, 0.0, 1.0, 8.567e-09, -1.73e-08, 1.0, 6.053e-09, -5.014e-09, 1.0, -6.978e-10, -5.49e-08, 1.0, -1.216e-07, -3.061e-08, 1.0, -6.119e-08, -1.056e-08, 1.0, 8.049e-10, -2.144e-08, 1.0, 2.387e-09, 0.4072, 0.9116, -0.05626, 0.387, 0.922, 0.01297, 0.3864, 0.9223, 0.01287, 0.3841, 0.9232, -0.01395, 0.3841, -0.9232, -0.01395, 0.3864, -0.9223, 0.01287, 0.387, -0.922, 0.01297, 0.4072, -0.9116, -0.05626, 3.674e-08, -1.0, 4.641e-09, 1.429e-08, -1.0, -8.003e-10, 7.039e-09, -1.0, -8.792e-10, 2.048e-08, -1.0, 1.37e-09, 2.048e-08, -1.0, 1.37e-09, 7.039e-09, -1.0, -8.792e-10, 0.0, -1.0, -1.253e-09, 0.0, -1.0, -1.54e-09, 0.0, 1.0, -4.361e-09, 0.0, 1.0, -6.212e-10, -1.056e-08, 1.0, 8.049e-10, -3.061e-08, 1.0, -6.119e-08, 0.0, 1.0, 2.739e-09, 0.0, 1.0, 3.674e-09, -5.825e-09, 1.0, -1.064e-08, 0.0, 1.0, -1.462e-09, 0.0, -1.0, -2.677e-09, 2.913e-09, -1.0, 1.08e-09, 0.0, -1.0, -1.737e-09, 0.0, -1.0, -1.733e-09, 0.0, -1.0, -9.602e-09, 6.685e-09, -1.0, 9.401e-09, 2.913e-09, -1.0, 1.08e-09, 0.0, -1.0, -2.677e-09, 0.5849, -0.7802, -0.2216, 0.4778, -0.876, -0.06627, 0.4866, -0.8609, -0.1484, 0.6085, -0.7807, -0.142, 0.6085, 0.7807, -0.142, 0.4866, 0.8609, -0.1484, 0.4778, 0.876, -0.06627, 0.5849, 0.7802, -0.2216, 0.0, 1.0, -1.789e-08, 0.0, 1.0, -1.462e-09, -5.825e-09, 1.0, -1.064e-08, -1.337e-08, 1.0, -2.79e-08, 0.0, 1.0, 3.674e-09, 0.0, 1.0, -2.251e-09, -1.81e-08, 1.0, -5.337e-08, -5.825e-09, 1.0, -1.064e-08, 2.913e-09, -1.0, 1.08e-09, 1.124e-08, -1.0, 8.412e-09, 0.0, -1.0, 0.0, 0.0, -1.0, -1.737e-09, 6.685e-09, -1.0, 9.401e-09, 2.458e-08, -1.0, 2.135e-08, 1.124e-08, -1.0, 8.412e-09, 2.913e-09, -1.0, 1.08e-09, 0.4778, -0.876, -0.06627, 0.4274, -0.9013, 0.06998, 0.4273, -0.9027, 0.05034, 0.4866, -0.8609, -0.1484, 0.4866, 0.8609, -0.1484, 0.4273, 0.9027, 0.05034, 0.4274, 0.9013, 0.06998, 0.4778, 0.876, -0.06627, -1.337e-08, 1.0, -2.79e-08, -5.825e-09, 1.0, -1.064e-08, -1.81e-08, 1.0, -5.337e-08, -4.024e-08, 1.0, -1.066e-07, 0.0, 1.0, -2.251e-09, 0.0, 1.0, -4.361e-09, -3.061e-08, 1.0, -6.119e-08, -1.81e-08, 1.0, -5.337e-08, 1.124e-08, -1.0, 8.412e-09, 2.048e-08, -1.0, 1.37e-09, 0.0, -1.0, -1.54e-09, 0.0, -1.0, 0.0, 2.458e-08, -1.0, 2.135e-08, 3.674e-08, -1.0, 4.641e-09, 2.048e-08, -1.0, 1.37e-09, 1.124e-08, -1.0, 8.412e-09, 0.4274, -0.9013, 0.06998, 0.3841, -0.9232, -0.01395, 0.4072, -0.9116, -0.05626, 0.4273, -0.9027, 0.05034, 0.4273, 0.9027, 0.05034, 0.4072, 0.9116, -0.05626, 0.3841, 0.9232, -0.01395, 0.4274, 0.9013, 0.06998, -4.024e-08, 1.0, -1.066e-07, -1.81e-08, 1.0, -5.337e-08, -3.061e-08, 1.0, -6.119e-08, -5.49e-08, 1.0, -1.216e-07, 0.0, 1.0, -3.434e-09, 0.0, 1.0, -3.374e-09, -5.014e-09, 1.0, -6.978e-10, 0.0, 1.0, -7.091e-10, 1.008e-08, -1.0, -1.298e-08, 7.684e-08, -1.0, -1.652e-08, -9.873e-08, -1.0, -1.689e-08, -5.654e-15, -1.0, -8.493e-09, 1.008e-08, -1.0, -1.298e-08, -9.873e-08, -1.0, -1.689e-08, 9.389e-15, -1.0, -1.699e-08, -7.684e-08, 1.0, 3.053e-09, -1.73e-08, 1.0, 6.053e-09, 7e-08, 1.0, 1.609e-08, -1.73e-08, 1.0, 6.053e-09, 0.0, 1.0, 8.567e-09, -1.174e-14, 1.0, 1.647e-08, 7e-08, 1.0, 1.609e-08, -0.9509, -4.959e-08, -0.3095, -0.6724, -0.6724, -0.3095, -0.5898, -0.5898, -0.5517, -0.834, 0.0, -0.5517, -0.6724, 0.6724, -0.3095, -0.9509, -4.959e-08, -0.3095, -0.834, 0.0, -0.5517, -0.5898, 0.5898, -0.5517, -0.6724, -0.6724, -0.3095, 0.0, -0.9509, -0.3095, 0.0, -0.834, -0.5517, -0.5898, -0.5898, -0.5517, -5.951e-08, 0.9509, -0.3095, -0.6724, 0.6724, -0.3095, -0.5898, 0.5898, -0.5517, -1.045e-07, 0.834, -0.5517, 1.973e-08, 1.0, -1.189e-09, 7.684e-08, 1.0, 1.383e-08, 1.73e-08, 1.0, 1.206e-08, 5.014e-09, 1.0, -3.403e-09, -0.4955, 0.8652, 0.07639, -0.4954, 0.8654, 0.07525, -0.5031, 0.86, 0.0856, -0.5236, 0.8468, 0.09363, -0.4954, -0.8654, 0.07525, -0.4955, -0.8652, 0.07639, -0.5236, -0.8468, 0.09363, -0.5031, -0.86, 0.0856, -0.5689, 0.8042, 0.1721, -0.5723, 0.7981, 0.1886, -0.5848, 0.7688, 0.2588, -0.5848, 0.7688, 0.2588, 0.0, 1.0, 4.797e-10, 0.0, 1.0, 5.004e-10, 0.0, 1.0, -3.308e-10, 0.0, 1.0, 1.921e-10, -0.5689, 0.8042, 0.1721, -0.5236, 0.8468, 0.09363, -0.5468, 0.8312, 0.1004, -0.5723, 0.7981, 0.1886, -0.5699, -0.8003, 0.1864, -0.5468, -0.8312, 0.1004, -0.5236, -0.8468, 0.09363, -0.567, -0.8059, 0.1704, -0.5699, -0.8003, 0.1864, -0.567, -0.8059, 0.1704, -0.5808, -0.7731, 0.255, -0.5808, -0.7731, 0.255, -0.5236, 0.8468, 0.09363, -0.5031, 0.86, 0.0856, -0.5468, 0.8312, 0.1004, -0.5468, -0.8312, 0.1004, -0.5031, -0.86, 0.0856, -0.5236, -0.8468, 0.09363, -1.973e-08, -1.0, 9.509e-09, -5.014e-09, -1.0, 2.36e-09, -1.008e-08, -1.0, -1.987e-08, -7.684e-08, -1.0, -2.513e-08, 0.0, -1.0, 0.0, 0.0, -1.0, 2.879e-10, 0.0, -1.0, 0.0, 0.0, -1.0, -1.323e-09, 0.0, -1.0, -1.323e-09, 0.0, -1.0, 0.0, 0.0, -1.0, -2.695e-09, 0.0, -1.0, -3.9e-09, 0.0, -1.0, -3.9e-09, 0.0, -1.0, -2.695e-09, -5.654e-16, -1.0, -2.695e-09, -5.014e-09, -1.0, 2.36e-09, -5.014e-09, -1.0, 2.36e-09, -5.654e-16, -1.0, -2.695e-09, -5.654e-15, -1.0, -8.493e-09, -1.008e-08, -1.0, -1.987e-08, 0.0, -1.0, 0.0, 0.0, -1.0, 0.0, 0.0, -1.0, -1.323e-09, 0.0, -1.0, -2.557e-09, 0.0, -1.0, -2.557e-09, 0.0, -1.0, -1.323e-09, 0.0, -1.0, -3.9e-09, 0.0, -1.0, -2.759e-09, 0.0, -1.0, -2.759e-09, 0.0, -1.0, -3.9e-09, -5.014e-09, -1.0, 2.36e-09, -1.973e-08, -1.0, 9.509e-09, -0.5952, 0.0, -0.8036, -0.5952, 0.0, -0.8036, -0.5952, 0.0, -0.8036, -0.4561, -0.8896, 0.02231, -0.4365, -0.8996, 0.01382, -0.4372, -0.8993, 0.01413, -0.4561, -0.8896, 0.02231, -0.4954, -0.8654, 0.07525, -0.495, -0.8661, 0.06941, -0.495, -0.8661, 0.06941, -0.4955, -0.8652, 0.07639, -0.9484, 0.0, 0.3171, -0.9484, 0.0, 0.3171, -0.9484, 0.0, 0.3171, -0.4372, 0.8993, 0.01413, -0.4365, 0.8996, 0.01382, -0.4561, 0.8896, 0.02231, -0.4561, 0.8896, 0.02231, -0.7, 0.0, -0.7142, -0.7, 0.0, -0.7142, -0.7, 0.0, -0.7142, 0.0, 1.0, 5.004e-10, 0.0, 1.0, 0.0, 0.0, 1.0, -6.393e-10, 0.0, 1.0, -3.308e-10, 0.0, 1.0, -2.945e-09, 0.0, 1.0, -3.308e-10, 0.0, 1.0, -6.393e-10, 0.0, 1.0, -6.897e-10, 5.014e-09, 1.0, -3.403e-09, 0.0, 1.0, -2.945e-09, 0.0, 1.0, -6.897e-10, 1.973e-08, 1.0, -1.189e-09, 0.0, 1.0, 1.921e-10, 0.0, 1.0, -3.308e-10, 0.0, 1.0, -2.945e-09, 0.0, 1.0, -3.434e-09, 0.0, 1.0, -3.374e-09, 5.014e-09, 1.0, -3.403e-09, 1.73e-08, 1.0, 1.206e-08, 0.0, 1.0, 8.567e-09, 6.709e-08, 1.0, 7.504e-09, 2.848e-08, 1.0, 3.547e-09, 1.4e-08, 1.0, 1.468e-09, 4.33e-08, 1.0, 3.792e-09, -0.4046, 0.8896, -0.212, -0.3973, 0.9117, -0.1045, -0.3842, 0.9232, 0.01167, -0.3842, 0.9232, 0.01167, -0.3973, -0.9117, -0.1045, -0.4046, -0.8896, -0.212, -0.3842, -0.9232, 0.01167, -0.3842, -0.9232, 0.01167, -4.917e-08, -1.0, -2.446e-08, -3.136e-08, -1.0, -2.403e-08, -1.05e-08, -1.0, -1.112e-09, -2.136e-08, -1.0, -7.005e-10, -3.136e-08, -1.0, -2.403e-08, 0.0, -1.0, -1.54e-09, 0.0, -1.0, -1.253e-09, -1.05e-08, -1.0, -1.112e-09, 0.0, 1.0, -4.361e-09, 4.33e-08, 1.0, 3.792e-09, 1.4e-08, 1.0, 1.468e-09, 0.0, 1.0, -6.212e-10, 0.0, 1.0, 2.739e-09, 9.628e-09, 1.0, 2.679e-09, 1.51e-08, 1.0, -1.142e-08, 0.0, 1.0, 3.674e-09, -9.628e-09, -1.0, -3.052e-09, 0.0, -1.0, -1.733e-09, 0.0, -1.0, -1.737e-09, -1.346e-08, -1.0, 2.161e-08, -2.252e-08, -1.0, 0.0, -9.628e-09, -1.0, -3.052e-09, -1.346e-08, -1.0, 2.161e-08, -2.621e-08, -1.0, 5.184e-08, -0.569, -0.8039, -0.1733, -0.5938, -0.7963, -0.1155, -0.462, -0.8046, -0.3731, -0.462, -0.8046, -0.3731, -0.5938, 0.7963, -0.1155, -0.569, 0.8039, -0.1733, -0.462, 0.8046, -0.3731, -0.462, 0.8046, -0.3731, 2.252e-08, 1.0, 1.473e-08, 3.014e-08, 1.0, -3.619e-08, 1.51e-08, 1.0, -1.142e-08, 9.628e-09, 1.0, 2.679e-09, 0.0, 1.0, 3.674e-09, 1.51e-08, 1.0, -1.142e-08, 2.395e-08, 1.0, -2.4e-08, 0.0, 1.0, -2.251e-09, -1.346e-08, -1.0, 2.161e-08, 0.0, -1.0, -1.737e-09, 0.0, -1.0, 0.0, -1.773e-08, -1.0, 1.323e-08, -2.621e-08, -1.0, 5.184e-08, -1.346e-08, -1.0, 2.161e-08, -1.773e-08, -1.0, 1.323e-08, -4.482e-08, -1.0, 1.827e-08, -0.4595, -0.7666, 0.4485, -0.4595, -0.7666, 0.4485, -0.4595, -0.7666, 0.4485, -0.4595, -0.7666, 0.4485, -0.4595, 0.7666, 0.4485, -0.4595, 0.7666, 0.4485, -0.4595, 0.7666, 0.4485, -0.4595, 0.7666, 0.4485, 3.014e-08, 1.0, -3.619e-08, 6.099e-08, 1.0, -4.835e-08, 2.395e-08, 1.0, -2.4e-08, 1.51e-08, 1.0, -1.142e-08, 0.0, 1.0, -2.251e-09, 2.395e-08, 1.0, -2.4e-08, 4.33e-08, 1.0, 3.792e-09, 0.0, 1.0, -4.361e-09, -1.773e-08, -1.0, 1.323e-08, 0.0, -1.0, 0.0, 0.0, -1.0, -1.54e-09, -3.136e-08, -1.0, -2.403e-08, -4.482e-08, -1.0, 1.827e-08, -1.773e-08, -1.0, 1.323e-08, -3.136e-08, -1.0, -2.403e-08, -4.917e-08, -1.0, -2.446e-08, -0.4069, -0.8463, -0.3438, -0.4069, -0.8463, -0.3438, -0.4046, -0.8896, -0.212, -0.3973, -0.9117, -0.1045, -0.4069, 0.8463, -0.3438, -0.4069, 0.8463, -0.3438, -0.3973, 0.9117, -0.1045, -0.4046, 0.8896, -0.212, 6.099e-08, 1.0, -4.835e-08, 6.709e-08, 1.0, 7.504e-09, 4.33e-08, 1.0, 3.792e-09, 2.395e-08, 1.0, -2.4e-08, 0.0, 1.0, -3.434e-09, 0.0, 1.0, -2.945e-09, 5.014e-09, 1.0, -3.403e-09, 0.0, 1.0, -3.374e-09, -1.008e-08, -1.0, -1.987e-08, 9.873e-08, -1.0, -2.001e-08, -7.684e-08, -1.0, -2.513e-08, -5.654e-15, -1.0, -8.493e-09, 9.389e-15, -1.0, -1.699e-08, 9.873e-08, -1.0, -2.001e-08, -1.008e-08, -1.0, -1.987e-08, 7.684e-08, 1.0, 1.383e-08, -7e-08, 1.0, 1.715e-08, 1.73e-08, 1.0, 1.206e-08, 1.73e-08, 1.0, 1.206e-08, -7e-08, 1.0, 1.715e-08, -1.174e-14, 1.0, 1.647e-08, 0.0, 1.0, 8.567e-09, 0.8635, -8.048e-08, -0.5044, 0.6106, -0.6106, -0.5044, 1.009e-07, -1.716e-07, -1.0, 0.0, -0.8635, -0.5044, -0.6106, -0.6106, -0.5044, 1.009e-07, -1.716e-07, -1.0, 0.6106, 0.6106, -0.5044, 0.8635, -8.048e-08, -0.5044, 1.009e-07, -1.716e-07, -1.0, 1.766e-08, 0.8315, 0.5555, 0.588, 0.588, 0.5555, 0.588, 0.588, 0.5555, 0.0, 0.8315, 0.5555, 0.706, -0.706, 0.05521, 0.0, -0.9985, 0.05521, 0.0, -0.9654, -0.2608, 0.6826, -0.6826, -0.2608, -0.9985, -4.659e-08, 0.05521, -0.706, 0.706, 0.05521, -0.6826, 0.6826, -0.2608, -0.9654, -1.345e-07, -0.2608, -1.413e-07, -0.8315, 0.5555, -0.588, -0.588, 0.5555, -0.588, -0.588, 0.5555, -1.394e-07, -0.8315, 0.5555, 0.8315, 0.0, 0.5555, 0.588, -0.588, 0.5555, 0.588, -0.588, 0.5555, 0.8315, 0.0, 0.5555, -0.706, 0.706, 0.05521, 0.0, 0.9985, 0.05521, 0.0, 0.9654, -0.2608, -0.6826, 0.6826, -0.2608, 0.0, 0.9985, 0.05521, 0.706, 0.706, 0.05521, 0.6826, 0.6826, -0.2608, 0.0, 0.9654, -0.2608, 0.0, -0.9985, 0.05521, -0.706, -0.706, 0.05521, -0.6826, -0.6826, -0.2608, 0.0, -0.9654, -0.2608, -0.588, 0.588, 0.5555, 1.766e-08, 0.8315, 0.5555, 0.0, 0.8315, 0.5555, -0.588, 0.588, 0.5555, 0.588, 0.588, 0.5555, 0.8315, 0.0, 0.5555, 0.8315, 0.0, 0.5555, 0.588, 0.588, 0.5555, 0.6929, -0.6929, 0.1994, 0.0, -0.9799, 0.1994, 0.0, -0.9985, 0.05521, 0.706, -0.706, 0.05521, 0.0, -0.9799, 0.1994, -0.6929, -0.6929, 0.1994, -0.706, -0.706, 0.05521, 0.0, -0.9985, 0.05521, -0.6929, 0.6929, 0.1994, 9.948e-09, 0.9799, 0.1994, 0.0, 0.9985, 0.05521, -0.706, 0.706, 0.05521, 0.9985, -3.495e-08, 0.05521, 0.706, -0.706, 0.05521, 0.6826, -0.6826, -0.2608, 0.9654, -9.606e-08, -0.2608, 0.588, -0.588, 0.5555, -1.413e-07, -0.8315, 0.5555, -1.394e-07, -0.8315, 0.5555, 0.588, -0.588, 0.5555, 0.706, 0.706, 0.05521, 0.9985, -3.495e-08, 0.05521, 0.9654, -9.606e-08, -0.2608, 0.6826, 0.6826, -0.2608, -0.706, -0.706, 0.05521, -0.9985, -4.659e-08, 0.05521, -0.9654, -1.345e-07, -0.2608, -0.6826, -0.6826, -0.2608, -0.6106, 0.6106, -0.5044, 0.0, 0.8635, -0.5044, 1.009e-07, -1.716e-07, -1.0, 0.0, 0.8635, -0.5044, 0.6106, 0.6106, -0.5044, 1.009e-07, -1.716e-07, -1.0, 0.9509, -7.935e-08, -0.3095, 0.6724, -0.6724, -0.3095, 0.6929, -0.6929, 0.1994, 0.9799, 1.99e-08, 0.1994, 0.0, -0.9509, -0.3095, -0.6724, -0.6724, -0.3095, -0.6929, -0.6929, 0.1994, 0.0, -0.9799, 0.1994, -0.6106, -0.6106, -0.5044, -0.8635, -1.15e-07, -0.5044, 1.009e-07, -1.716e-07, -1.0, 0.6106, -0.6106, -0.5044, 0.0, -0.8635, -0.5044, 1.009e-07, -1.716e-07, -1.0, 0.6724, -0.6724, -0.3095, 0.0, -0.9509, -0.3095, 0.0, -0.9799, 0.1994, 0.6929, -0.6929, 0.1994, -0.8315, 0.0, 0.5555, -0.588, 0.588, 0.5555, -0.588, 0.588, 0.5555, -0.8315, 0.0, 0.5555, 0.6929, 0.6929, 0.1994, 0.9799, 1.99e-08, 0.1994, 0.9985, -3.495e-08, 0.05521, 0.706, 0.706, 0.05521, -0.8635, -1.15e-07, -0.5044, -0.6106, 0.6106, -0.5044, 1.009e-07, -1.716e-07, -1.0, 0.6724, 0.6724, -0.3095, 0.9509, -7.935e-08, -0.3095, 0.9799, 1.99e-08, 0.1994, 0.6929, 0.6929, 0.1994, -5.951e-08, 0.9509, -0.3095, 0.6724, 0.6724, -0.3095, 0.6929, 0.6929, 0.1994, 9.948e-09, 0.9799, 0.1994, -0.9509, -4.959e-08, -0.3095, -0.6724, 0.6724, -0.3095, -0.6929, 0.6929, 0.1994, -0.9799, 9.948e-09, 0.1994, -0.6724, 0.6724, -0.3095, -5.951e-08, 0.9509, -0.3095, 9.948e-09, 0.9799, 0.1994, -0.6929, 0.6929, 0.1994, -0.6724, -0.6724, -0.3095, -0.9509, -4.959e-08, -0.3095, -0.9799, 9.948e-09, 0.1994, -0.6929, -0.6929, 0.1994, 9.948e-09, 0.9799, 0.1994, 0.6929, 0.6929, 0.1994, 0.706, 0.706, 0.05521, 0.0, 0.9985, 0.05521, -0.9799, 9.948e-09, 0.1994, -0.6929, 0.6929, 0.1994, -0.706, 0.706, 0.05521, -0.9985, -4.659e-08, 0.05521, -0.6929, -0.6929, 0.1994, -0.9799, 9.948e-09, 0.1994, -0.9985, -4.659e-08, 0.05521, -0.706, -0.706, 0.05521, -0.588, -0.588, 0.5555, -0.8315, 0.0, 0.5555, -0.8315, 0.0, 0.5555, -0.588, -0.588, 0.5555, 0.9799, 1.99e-08, 0.1994, 0.6929, -0.6929, 0.1994, 0.706, -0.706, 0.05521, 0.9985, -3.495e-08, 0.05521, 0.5982, 0.0, 0.8014, 0.5982, 0.0, 0.8014, 0.5982, 0.0, 0.8014, 0.4514, 0.0, -0.8923, 0.4514, 0.0, -0.8923, 0.4514, 0.0, -0.8923, 0.4514, 0.0, -0.8923, 0.4514, 0.0, -0.8923, 0.4514, 0.0, -0.8923, 0.5982, 0.0, 0.8014, 0.5982, 0.0, 0.8014, 0.5982, 0.0, 0.8014, -0.4074, 0.9132, 0.009986, -0.4365, 0.8996, 0.01382, -0.4372, 0.8993, 0.01413, -0.4049, 0.9143, 0.01104, -0.4074, -0.9132, 0.009986, -0.4049, -0.9143, 0.01104, -0.4372, -0.8993, 0.01413, -0.4365, -0.8996, 0.01382, -0.9484, 0.0, 0.3171, -0.9484, 0.0, 0.3171, -0.9484, 0.0, 0.3171, -0.5952, 0.0, -0.8036, -0.5952, 0.0, -0.8036, -0.5952, 0.0, -0.8036, -0.495, 0.8661, 0.06941, -0.4954, 0.8654, 0.07525, -0.4955, 0.8652, 0.07639, -0.495, 0.8661, 0.06941, -0.6125, 0.0, 0.7905, -0.6125, 0.0, 0.7905, -0.6125, 0.0, 0.7905, -0.7, 0.0, -0.7142, -0.7, 0.0, -0.7142, -0.7, 0.0, -0.7142, -0.6125, 0.0, 0.7905, -0.6125, 0.0, 0.7905, -0.6125, 0.0, 0.7905, 2.006e-08, 1.0, -1.162e-08, 2.252e-08, 1.0, 1.473e-08, 9.628e-09, 1.0, 2.679e-09, 1.196e-08, 1.0, -1.106e-08, -0.6619, 0.744, 0.09083, -0.6619, 0.744, 0.09083, -0.569, 0.8039, -0.1733, -0.5938, 0.7963, -0.1155, -0.6619, -0.744, 0.09083, -0.6619, -0.744, 0.09083, -0.5938, -0.7963, -0.1155, -0.569, -0.8039, -0.1733, -2.006e-08, -1.0, 0.0, -1.196e-08, -1.0, -4.135e-09, -9.628e-09, -1.0, -3.052e-09, -2.252e-08, -1.0, 0.0, -1.196e-08, -1.0, -4.135e-09, 0.0, -1.0, 0.0, 0.0, -1.0, -1.733e-09, -9.628e-09, -1.0, -3.052e-09, 0.0, 1.0, 0.0, 1.196e-08, 1.0, -1.106e-08, 9.628e-09, 1.0, 2.679e-09, 0.0, 1.0, 2.739e-09, 0.0, 1.0, -1.181e-08, 0.0, 1.0, -2.906e-09, 0.0, 1.0, -1.462e-09, 0.0, 1.0, -1.789e-08, 0.6532, 0.751, 0.09591, 0.6085, 0.7807, -0.142, 0.5849, 0.7802, -0.2216, 0.6532, 0.751, 0.09591, 0.6532, -0.751, 0.09591, 0.5849, -0.7802, -0.2216, 0.6085, -0.7807, -0.142, 0.6532, -0.751, 0.09591, 0.0, -1.0, 0.0, 0.0, -1.0, -9.602e-09, 0.0, -1.0, -2.677e-09, 0.0, -1.0, 4.135e-09, 0.0, -1.0, 4.135e-09, 0.0, -1.0, -2.677e-09, 0.0, -1.0, -1.733e-09, 0.0, -1.0, 0.0, 0.0, 1.0, 0.0, 0.0, 1.0, 2.739e-09, 0.0, 1.0, -1.462e-09, 0.0, 1.0, -2.906e-09, -0.3948, -0.9186, 0.0153, -0.3948, -0.9186, 0.0153, -0.4049, -0.9143, 0.01104, -0.4074, -0.9132, 0.009986, -0.3948, 0.9186, 0.0153, -0.4074, 0.9132, 0.009986, -0.4049, 0.9143, 0.01104, -0.3948, 0.9186, 0.0153, 1.4e-08, 1.0, 1.468e-09, 2.848e-08, 1.0, 3.547e-09, 0.0, 1.0, 0.0, 0.0, 1.0, 5.004e-10, -2.136e-08, -1.0, -7.005e-10, -1.05e-08, -1.0, -1.112e-09, 0.0, -1.0, 0.0, 0.0, -1.0, 0.0, -1.05e-08, -1.0, -1.112e-09, 0.0, -1.0, -1.253e-09, 0.0, -1.0, 2.879e-10, 0.0, -1.0, 0.0, 0.0, 1.0, -6.212e-10, 1.4e-08, 1.0, 1.468e-09, 0.0, 1.0, 5.004e-10, 0.0, 1.0, 4.797e-10, -1.056e-08, 1.0, 8.049e-10, 0.0, 1.0, -2.566e-11, 0.0, 1.0, -6.469e-11, -2.144e-08, 1.0, 2.387e-09, 0.387, 0.922, 0.01297, 0.4128, 0.9108, 0.009001, 0.4082, 0.9128, 0.01203, 0.3864, 0.9223, 0.01287, 0.3864, -0.9223, 0.01287, 0.4082, -0.9128, 0.01203, 0.4128, -0.9108, 0.009001, 0.387, -0.922, 0.01297, 1.429e-08, -1.0, -8.003e-10, 0.0, -1.0, 4.707e-11, 0.0, -1.0, 3.171e-10, 7.039e-09, -1.0, -8.792e-10, 7.039e-09, -1.0, -8.792e-10, 0.0, -1.0, 3.171e-10, 0.0, -1.0, 2.879e-10, 0.0, -1.0, -1.253e-09, 0.0, 1.0, -6.212e-10, 0.0, 1.0, 4.797e-10, 0.0, 1.0, -2.566e-11, -1.056e-08, 1.0, 8.049e-10])] * 3)])

# ---- objects
ob_warrior_sword = bpy.data.objects.new('Warrior_Sword', me_cylinder_002)
ob_peak_point = bpy.data.objects.new('peak_point', None)

# ---- transforms, parenting, visibility, modifiers, constraints
ob_warrior_sword.location = (0.0, 0.0, 0.0)
ob_warrior_sword.rotation_euler = (1.713, -1.557, -1.713)
ob_warrior_sword.color = (0.8, 0.8, 0.8, 1.0)
ob_peak_point.parent = ob_warrior_sword
ob_peak_point.location = (0.005309, -4.822e-07, 2.678)

# ---- collection membership
scene.collection.objects.link(ob_warrior_sword)
scene.collection.objects.link(ob_peak_point)

# ---- scene / render settings (as saved in the file)
scene.frame_start = 1; scene.frame_end = 250; scene.frame_set(1)
scene.render.engine = 'BLENDER_EEVEE_NEXT'
scene.cycles.sampling_pattern = 'TABULATED_SOBOL'
scene.eevee.ray_tracing_options.trace_max_roughness = 0.0
bpy.context.view_layer.update()

# ---- added for rendering (the .blend has no active camera and no usable light): camera, sun + grey world if the file has none
cam_auto = bpy.data.cameras.new('AutoCamera')
cam_auto.lens = 50.0
cam_auto.sensor_width = 36.0
cam_auto.clip_end = 1000.0
ob_auto_camera = bpy.data.objects.new('AutoCamera', cam_auto)
scene.collection.objects.link(ob_auto_camera)
ob_auto_camera.location = (1.86204, -3.57969, 2.38426)
ob_auto_camera.rotation_euler = (1.09748, -7.21219e-08, 0.694738)
scene.camera = ob_auto_camera
light_auto_sun = bpy.data.lights.new('AutoSun', 'SUN')
light_auto_sun.energy = 3.0
light_auto_sun.angle = 0.0523599
ob_auto_sun = bpy.data.objects.new('AutoSun', light_auto_sun)
scene.collection.objects.link(ob_auto_sun)
ob_auto_sun.rotation_euler = (0.872665, 0.174533, 0.523599)
if scene.world is None:
    world_auto = bpy.data.worlds.new('AutoWorld')
    world_auto.color = (0.3, 0.3, 0.3)
    scene.world = world_auto
bpy.context.view_layer.update()
